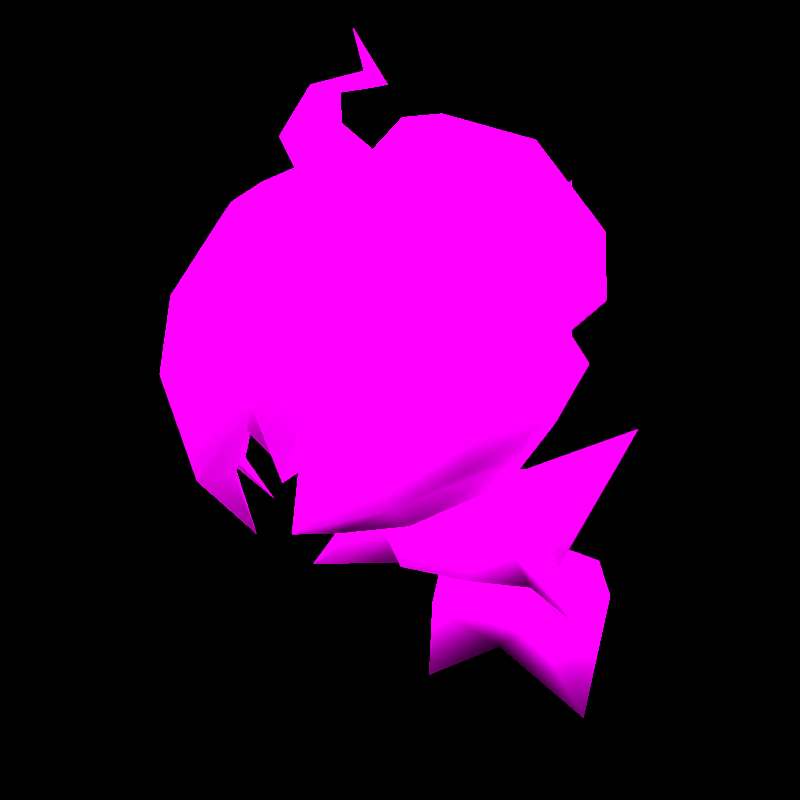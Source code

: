 # Source: rumble-zoroark_hisui.blend  (saved by Blender 3.6.11; exported with 4.5.12 LTS)
import bpy
from mathutils import Matrix  # noqa: F401  (used for matrix-valued properties, if any)

bpy.ops.wm.read_factory_settings(use_empty=True)
scene = bpy.context.scene
scene.name = 'Scene'

# ---- collections
col_don_t_render_me = bpy.data.collections.new("Don't Render Me"); scene.collection.children.link(col_don_t_render_me)

# ---- images (referenced by path relative to the original .blend; pixels are not part of the script)
import os
ASSET_DIR = os.environ.get("B2B_ASSET_DIR", "")  # directory of the original .blend (textures are referenced by path, not embedded)
HERE = os.path.dirname(os.path.abspath(__file__))  # packed textures are extracted next to this script under _unpacked/

def load_image(name, relpath, width, height, colorspace="sRGB"):
    """Load a texture the original file referenced (path relative to the .blend, or extracted next to this script)."""
    p = next((c for c in (os.path.join(HERE, relpath), os.path.join(ASSET_DIR, relpath)) if relpath and os.path.exists(c)), "")
    if p:
        img = bpy.data.images.load(p, check_existing=True)
        img.name = name
    else:  # same state as the original file: an image datablock whose file is absent (Cycles renders it pink)
        img = bpy.data.images.new(name, width, height)
        img.source = "FILE"
        img.filepath = "//" + (relpath or name)
    img.colorspace_settings.name = colorspace
    return img
img_pii_zoroark_hisui_body_c_png = load_image('pii_ZOROARK_HISUI_body_C.png', 'pii_ZOROARK_HISUI_body_C.png', 1024, 1024, 'sRGB')
img_pii_zoroark_hisui_eye_c_png = load_image('pii_ZOROARK_HISUI_eye_C.png', 'pii_ZOROARK_HISUI_eye_C.png', 1024, 1024, 'sRGB')

# ---- materials (node trees are filled in below, after node groups)
mat_pii_zoroark_hisui_body_png = bpy.data.materials.new('pii_ZOROARK_HISUI_body.png')
mat_pii_zoroark_hisui_body_png.use_transparent_shadow = False
mat_pii_zoroark_hisui_body_png.diffuse_color = (0.5, 0.5, 0.5, 1.0)
mat_pii_zoroark_hisui_body_png.roughness = 0.5528
mat_pii_zoroark_hisui_body_png.specular_intensity = 1.0
mat_pii_zoroark_hisui_eye_png = bpy.data.materials.new('pii_ZOROARK_HISUI_eye.png')
mat_pii_zoroark_hisui_eye_png.use_transparent_shadow = False
mat_pii_zoroark_hisui_eye_png.diffuse_color = (0.5, 0.5, 0.5, 1.0)
mat_pii_zoroark_hisui_eye_png.roughness = 0.5528
mat_pii_zoroark_hisui_eye_png.specular_intensity = 1.0
mat_material = bpy.data.materials.new('Material')
mat_material.alpha_threshold = 0.0
mat_material.use_transparent_shadow = False
mat_material.line_color = (0.0, 0.0, 0.0, 1.0)
mat_amb_col_nor_setup = bpy.data.materials.new('AMB-COL-NOR Setup')
mat_amb_col_nor_setup.use_transparent_shadow = False
mat_pla_template = bpy.data.materials.new('PLA_Template')
mat_pla_template.use_transparent_shadow = False
mat_pla_template.diffuse_color = (0.5, 0.5, 0.5, 1.0)
mat_pla_template.roughness = 0.5528
mat_pla_template.specular_intensity = 0.0

# ---- node groups
ng_pla_pok_mon_shader = bpy.data.node_groups.new('PLA Pokémon Shader', 'ShaderNodeTree')
_s = ng_pla_pok_mon_shader.interface.new_socket(name='Shader', in_out='OUTPUT', socket_type='NodeSocketShader')
_s = ng_pla_pok_mon_shader.interface.new_socket(name='Albedo', in_out='INPUT', socket_type='NodeSocketColor')
_s.default_value = (1.0, 0.6235, 0.0, 1.0)
_s = ng_pla_pok_mon_shader.interface.new_socket(name='_Lym Color', in_out='INPUT', socket_type='NodeSocketColor')
_s.default_value = (0.8, 0.8, 0.8, 1.0)
_s = ng_pla_pok_mon_shader.interface.new_socket(name='_Lym Alpha', in_out='INPUT', socket_type='NodeSocketFloat')
_s.subtype = 'FACTOR'
_s.default_value = 0.5
_s.min_value = 0.0
_s.max_value = 1.0
_s = ng_pla_pok_mon_shader.interface.new_socket(name='Layer Color Mask 1', in_out='INPUT', socket_type='NodeSocketColor')
_s.default_value = (0.002732, 0.002125, 0.002125, 1.0)
_s = ng_pla_pok_mon_shader.interface.new_socket(name='Layer Color Mask 2', in_out='INPUT', socket_type='NodeSocketColor')
_s.default_value = (0.03434, 0.008023, 0.003035, 1.0)
_s = ng_pla_pok_mon_shader.interface.new_socket(name='Layer Color Mask 3', in_out='INPUT', socket_type='NodeSocketColor')
_s.default_value = (0.02029, 0.02029, 0.02029, 1.0)
_s = ng_pla_pok_mon_shader.interface.new_socket(name='Layer Color Mask 4', in_out='INPUT', socket_type='NodeSocketColor')
_s.default_value = (0.02029, 0.02029, 0.02029, 1.0)
_s = ng_pla_pok_mon_shader.interface.new_socket(name='Gamma Adjust', in_out='INPUT', socket_type='NodeSocketFloat')
_s.default_value = 0.5
_s.min_value = 0.001
_s.max_value = 10.0
_s = ng_pla_pok_mon_shader.interface.new_socket(name='Roughness', in_out='INPUT', socket_type='NodeSocketFloat')
_s.subtype = 'FACTOR'
_s.default_value = 0.5
_s.min_value = 0.0
_s.max_value = 1.0
_s = ng_pla_pok_mon_shader.interface.new_socket(name='Color', in_out='INPUT', socket_type='NodeSocketColor')
_s.default_value = (0.8, 0.8, 0.8, 1.0)
_s = ng_pla_pok_mon_shader.interface.new_socket(name='_ao', in_out='INPUT', socket_type='NodeSocketColor')
_s.default_value = (1.0, 1.0, 1.0, 1.0)
_s = ng_pla_pok_mon_shader.interface.new_socket(name='_nrm', in_out='INPUT', socket_type='NodeSocketColor')
_s.default_value = (0.5, 0.5, 1.0, 1.0)
_s = ng_pla_pok_mon_shader.interface.new_socket(name='Normal Map Strength', in_out='INPUT', socket_type='NodeSocketFloat')
_s.default_value = 3.0
_s.min_value = 0.0
_s.max_value = 10.0
_N = ng_pla_pok_mon_shader.nodes; _L = ng_pla_pok_mon_shader.links
n0 = _N.new('ShaderNodeValToRGB'); n0.name = 'Rampa de color'; n0.location = (211, -360)
n0.hide = True
while len(n0.color_ramp.elements) > 1: n0.color_ramp.elements.remove(n0.color_ramp.elements[-1])
n0.color_ramp.elements[0].position = 0.2402; n0.color_ramp.elements[0].color = (1.0, 1.0, 1.0, 1.0)
_e = n0.color_ramp.elements.new(0.5459); _e.color = (0.0, 0.0, 0.0, 1.0)
n1 = _N.new('ShaderNodeMixShader'); n1.name = 'Mezclar sombreadores'; n1.location = (1032, -54)
n2 = _N.new('ShaderNodeValToRGB'); n2.name = 'Rampa de color.003'; n2.location = (-841, 144)
n2.hide = True
n2.color_ramp.interpolation = 'EASE'
while len(n2.color_ramp.elements) > 1: n2.color_ramp.elements.remove(n2.color_ramp.elements[-1])
n2.color_ramp.elements[0].position = 0.0; n2.color_ramp.elements[0].color = (0.0, 0.0, 0.0, 1.0)
_e = n2.color_ramp.elements.new(0.7077); _e.color = (1.0, 1.0, 1.0, 1.0)
n3 = _N.new('ShaderNodeValToRGB'); n3.name = 'Rampa de color.002'; n3.location = (-840, 65)
n3.hide = True
n3.color_ramp.interpolation = 'EASE'
while len(n3.color_ramp.elements) > 1: n3.color_ramp.elements.remove(n3.color_ramp.elements[-1])
n3.color_ramp.elements[0].position = 0.0; n3.color_ramp.elements[0].color = (0.0, 0.0, 0.0, 1.0)
_e = n3.color_ramp.elements.new(0.03494); _e.color = (1.0, 1.0, 1.0, 1.0)
n4 = _N.new('ShaderNodeValToRGB'); n4.name = 'Rampa de color.001'; n4.location = (-833, 203)
n4.hide = True
n4.color_ramp.interpolation = 'EASE'
while len(n4.color_ramp.elements) > 1: n4.color_ramp.elements.remove(n4.color_ramp.elements[-1])
n4.color_ramp.elements[0].position = 0.0; n4.color_ramp.elements[0].color = (0.0, 0.0, 0.0, 1.0)
_e = n4.color_ramp.elements.new(0.03494); _e.color = (1.0, 1.0, 1.0, 1.0)
n5 = _N.new('ShaderNodeMix'); n5.name = 'Mezclar.005'; n5.location = (-546, 79)
n5.label = 'Blue Channel'
n5.hide = True
n5.data_type = 'RGBA'
n6 = _N.new('NodeGroupOutput'); n6.name = 'Group Output'; n6.location = (1222, 0)
n7 = _N.new('ShaderNodeMix'); n7.name = 'Mezclar.006'; n7.location = (-529, 146)
n7.label = 'Green Channel'
n7.hide = True
n7.data_type = 'RGBA'
n8 = _N.new('ShaderNodeMix'); n8.name = 'Mezclar.004'; n8.location = (-550, 24)
n8.label = 'Alpha Channel'
n8.hide = True
n8.data_type = 'RGBA'
n9 = _N.new('NodeGroupInput'); n9.name = 'Group Input'; n9.location = (-1343, 21)
n10 = _N.new('ShaderNodeGamma'); n10.name = 'Gamma'; n10.location = (-376, 19)
n10.hide = True
n11 = _N.new('ShaderNodeHueSaturation'); n11.name = 'Tono Saturación Valor'; n11.location = (72, -153)
n11.inputs[0].default_value = 0.45
n11.inputs[1].default_value = 2.0
n11.inputs[2].default_value = 0.2
n12 = _N.new('ShaderNodeMix'); n12.name = 'Mezclar.001'; n12.location = (-175, -22)
n12.hide = True
n12.data_type = 'RGBA'
n12.blend_type = 'OVERLAY'
n12.inputs[0].default_value = 1.0
n13 = _N.new('ShaderNodeMix'); n13.name = 'Mezclar.003'; n13.location = (-530, 213)
n13.label = 'Red Channel'
n13.hide = True
n13.data_type = 'RGBA'
n14 = _N.new('ShaderNodeSeparateColor'); n14.name = 'Separar RVA.001'; n14.location = (-1073, 147)
n14.hide = True
n15 = _N.new('ShaderNodeNormalMap'); n15.name = 'Mapa de normales'; n15.location = (-411, -329)
n16 = _N.new('ShaderNodeBsdfDiffuse'); n16.name = 'BSDF Difuso'; n16.location = (-155, -459)
n16.hide = True
n17 = _N.new('ShaderNodeShaderToRGB'); n17.name = 'Sombreador a RVA'; n17.location = (87, -446)
n17.hide = True
n18 = _N.new('ShaderNodeMix'); n18.name = 'Mezclar'; n18.location = (471, -130)
n18.data_type = 'RGBA'
n19 = _N.new('ShaderNodeEmission'); n19.name = 'Emisión'; n19.location = (767, -139)
n20 = _N.new('ShaderNodeEeveeSpecular'); n20.name = 'Especularidad BSDF'; n20.location = (662, 230)
n20.width = 224
n20.inputs[4].default_value = 0.9142
_L.new(n9.outputs[0], n13.inputs[6])
_L.new(n9.outputs[1], n14.inputs[0])
_L.new(n9.outputs[2], n8.inputs[0])
_L.new(n9.outputs[8], n20.inputs[2])
_L.new(n9.outputs[9], n16.inputs[0])
_L.new(n9.outputs[10], n20.inputs[1])
_L.new(n1.outputs[0], n6.inputs[0])
_L.new(n9.outputs[11], n15.inputs[1])
_L.new(n17.outputs[0], n0.inputs[0])
_L.new(n16.outputs[0], n17.inputs[0])
_L.new(n18.outputs[2], n19.inputs[0])
_L.new(n0.outputs[0], n18.inputs[0])
_L.new(n11.outputs[0], n18.inputs[7])
_L.new(n12.outputs[2], n11.inputs[4])
_L.new(n12.outputs[2], n18.inputs[6])
_L.new(n20.outputs[0], n1.inputs[1])
_L.new(n19.outputs[0], n1.inputs[2])
_L.new(n15.outputs[0], n20.inputs[5])
_L.new(n14.outputs[0], n4.inputs[0])
_L.new(n14.outputs[2], n3.inputs[0])
_L.new(n13.outputs[2], n7.inputs[6])
_L.new(n7.outputs[2], n5.inputs[6])
_L.new(n5.outputs[2], n8.inputs[6])
_L.new(n3.outputs[0], n5.inputs[0])
_L.new(n4.outputs[0], n13.inputs[0])
_L.new(n14.outputs[1], n2.inputs[0])
_L.new(n2.outputs[0], n7.inputs[0])
_L.new(n8.outputs[2], n10.inputs[0])
_L.new(n10.outputs[0], n12.inputs[6])
_L.new(n9.outputs[3], n13.inputs[7])
_L.new(n9.outputs[4], n7.inputs[7])
_L.new(n9.outputs[5], n5.inputs[7])
_L.new(n9.outputs[6], n8.inputs[7])
_L.new(n9.outputs[10], n12.inputs[7])
_L.new(n9.outputs[12], n15.inputs[0])
_L.new(n9.outputs[7], n10.inputs[1])
_L.new(n18.outputs[2], n20.inputs[0])
n6.is_active_output = True

# ---- material node trees
mat_pii_zoroark_hisui_body_png.use_nodes = True; mat_pii_zoroark_hisui_body_png.node_tree.nodes.clear()
_N = mat_pii_zoroark_hisui_body_png.node_tree.nodes; _L = mat_pii_zoroark_hisui_body_png.node_tree.links
n0 = _N.new('ShaderNodeOutputMaterial'); n0.name = 'Material Output'; n0.location = (300, 300)
n1 = _N.new('ShaderNodeBsdfPrincipled'); n1.name = 'Principled BSDF'; n1.location = (10, 300)
n1.distribution = 'GGX'
n1.subsurface_method = 'BURLEY'
n1.inputs[2].default_value = 0.0
n1.inputs[3].default_value = 1.45
n1.inputs[13].default_value = 0.0
n1.inputs[27].default_value = (0.0, 0.0, 0.0, 1.0)
n1.inputs[28].default_value = 1.0
n2 = _N.new('ShaderNodeTexImage'); n2.name = 'Image Texture'; n2.location = (-300, 600)
n2.image = img_pii_zoroark_hisui_body_c_png
n2.interpolation = 'Closest'
n2.extension = 'MIRROR'
_L.new(n1.outputs[0], n0.inputs[0])
_L.new(n2.outputs[0], n1.inputs[0])
n0.is_active_output = True
mat_pii_zoroark_hisui_eye_png.use_nodes = True; mat_pii_zoroark_hisui_eye_png.node_tree.nodes.clear()
_N = mat_pii_zoroark_hisui_eye_png.node_tree.nodes; _L = mat_pii_zoroark_hisui_eye_png.node_tree.links
n0 = _N.new('ShaderNodeOutputMaterial'); n0.name = 'Material Output'; n0.location = (300, 300)
n1 = _N.new('ShaderNodeBsdfPrincipled'); n1.name = 'Principled BSDF'; n1.location = (10, 300)
n1.distribution = 'GGX'
n1.subsurface_method = 'BURLEY'
n1.inputs[2].default_value = 0.0
n1.inputs[3].default_value = 1.45
n1.inputs[13].default_value = 0.0
n1.inputs[27].default_value = (0.0, 0.0, 0.0, 1.0)
n1.inputs[28].default_value = 1.0
n2 = _N.new('ShaderNodeTexImage'); n2.name = 'Image Texture'; n2.location = (-300, 600)
n2.image = img_pii_zoroark_hisui_eye_c_png
n2.interpolation = 'Closest'
n2.extension = 'MIRROR'
_L.new(n1.outputs[0], n0.inputs[0])
_L.new(n2.outputs[0], n1.inputs[0])
n0.is_active_output = True
mat_material.use_nodes = True; mat_material.node_tree.nodes.clear()
_N = mat_material.node_tree.nodes; _L = mat_material.node_tree.links
n0 = _N.new('ShaderNodeOutputMaterial'); n0.name = 'Material Output'; n0.location = (300, 300)
n1 = _N.new('ShaderNodeBsdfPrincipled'); n1.name = 'Principled BSDF'; n1.location = (10, 300)
n1.distribution = 'GGX'
n1.subsurface_method = 'BURLEY'
n1.inputs[2].default_value = 0.4
n1.inputs[3].default_value = 1.45
n1.inputs[27].default_value = (0.0, 0.0, 0.0, 1.0)
n1.inputs[28].default_value = 1.0
_L.new(n1.outputs[0], n0.inputs[0])
n0.is_active_output = True
mat_amb_col_nor_setup.use_nodes = True; mat_amb_col_nor_setup.node_tree.nodes.clear()
_N = mat_amb_col_nor_setup.node_tree.nodes; _L = mat_amb_col_nor_setup.node_tree.links
n0 = _N.new('ShaderNodeAmbientOcclusion'); n0.name = 'Ambient Occlusion'; n0.location = (-314, 505)
n1 = _N.new('ShaderNodeBsdfPrincipled'); n1.name = 'Principled BSDF'; n1.location = (-134, 488)
n1.distribution = 'GGX'
n1.subsurface_method = 'BURLEY'
n1.inputs[3].default_value = 1.45
n1.inputs[27].default_value = (0.0, 0.0, 0.0, 1.0)
n1.inputs[28].default_value = 1.0
n2 = _N.new('ShaderNodeOutputMaterial'); n2.name = 'Material Output'; n2.location = (176, 493)
n3 = _N.new('ShaderNodeNormalMap'); n3.name = 'Normal Map'; n3.location = (-332, 1)
n3.space = 'OBJECT'
n4 = _N.new('ShaderNodeTexImage'); n4.name = 'Image Texture.002'; n4.location = (-642, 526)
n4.label = 'AMB - Ambient Lighting'
n4.interpolation = 'Closest'
n5 = _N.new('ShaderNodeTexImage'); n5.name = 'Image Texture'; n5.location = (-639, 257)
n5.label = 'COL - Color Texture'
n6 = _N.new('ShaderNodeTexImage'); n6.name = 'Image Texture.001'; n6.location = (-635, 3)
n6.label = 'NOR - Normal Map'
n6.interpolation = 'Closest'
_L.new(n1.outputs[0], n2.inputs[0])
_L.new(n5.outputs[0], n1.inputs[0])
_L.new(n6.outputs[0], n3.inputs[1])
_L.new(n3.outputs[0], n1.inputs[5])
_L.new(n5.outputs[1], n1.inputs[4])
_L.new(n4.outputs[0], n0.inputs[0])
_L.new(n0.outputs[0], n1.inputs[13])
_L.new(n0.outputs[1], n1.inputs[2])
n2.is_active_output = True
mat_pla_template.use_nodes = True; mat_pla_template.node_tree.nodes.clear()
_N = mat_pla_template.node_tree.nodes; _L = mat_pla_template.node_tree.links
n0 = _N.new('ShaderNodeOutputMaterial'); n0.name = 'Material Output'; n0.location = (-1586, 659)
n1 = _N.new('ShaderNodeTexImage'); n1.name = 'Imagen.006'; n1.location = (-2534, 902)
n1.label = 'Albedo'
n2 = _N.new('ShaderNodeTexImage'); n2.name = 'Image Texture'; n2.location = (-2845, 391)
n2.label = 'Roughness Map'
n3 = _N.new('ShaderNodeTexImage'); n3.name = 'Imagen.002'; n3.location = (-2510, -217)
n3.label = 'Normal Map'
n4 = _N.new('ShaderNodeTexImage'); n4.name = 'Imagen.001'; n4.location = (-2842, 41)
n4.label = 'Ambient Occlusion'
n4.width = 256
n5 = _N.new('ShaderNodeTexImage'); n5.name = 'Imagen.007'; n5.location = (-2516, 574)
n5.label = 'LayeredMask'
n5.width = 244
n5.interpolation = 'Smart'
n6 = _N.new('ShaderNodeGroup'); n6.name = 'Grupo'; n6.location = (-1979, 625)
n6.node_tree = ng_pla_pok_mon_shader
n6.inputs[3].default_value = (0.04187, 0.03299, 0.1194, 1.0)
n6.inputs[4].default_value = (0.0, 1.0, 0.1304, 1.0)
n6.inputs[5].default_value = (0.001946, 0.0, 0.338, 1.0)
n6.inputs[6].default_value = (0.3518, 0.01549, 0.5862, 1.0)
n6.inputs[7].default_value = 1.0
n6.inputs[12].default_value = 3.0
_L.new(n6.outputs[0], n0.inputs[0])
_L.new(n1.outputs[0], n6.inputs[0])
_L.new(n5.outputs[0], n6.inputs[1])
_L.new(n5.outputs[1], n6.inputs[2])
_L.new(n2.outputs[0], n6.inputs[8])
_L.new(n2.outputs[0], n6.inputs[9])
_L.new(n4.outputs[0], n6.inputs[10])
_L.new(n3.outputs[0], n6.inputs[11])
n0.is_active_output = True

# ---- world
world_world = bpy.data.worlds.new('World'); scene.world = world_world
world_world.use_nodes = True; world_world.node_tree.nodes.clear()
_N = world_world.node_tree.nodes; _L = world_world.node_tree.links
n0 = _N.new('ShaderNodeOutputWorld'); n0.name = 'World Output'; n0.location = (300, 300)
n1 = _N.new('ShaderNodeBackground'); n1.name = 'Background'; n1.location = (10, 300)
n1.inputs[0].default_value = (0.05088, 0.05088, 0.05088, 1.0)
n1.inputs[1].default_value = 0.0
_L.new(n1.outputs[0], n0.inputs[0])
n0.is_active_output = True
world_world.color = (0.05088, 0.05088, 0.05088)
world_world.use_sun_shadow = False
world_world.sun_shadow_jitter_overblur = 0.0

# ---- cameras
cam_camera = bpy.data.cameras.new('Camera')
cam_camera.clip_end = 2e+04

# ---- lights
light_sun = bpy.data.lights.new('Sun', 'SUN')
light_sun.specular_factor = 0.0
light_sun.transmission_factor = 0.0
light_sun.use_shadow = False
light_sun.angle = 3.142

# ---- meshes
me_mesh_001 = bpy.data.meshes.new('Mesh.001')
me_mesh_001.from_pydata([(0.102, 0.2323, -0.1849), (0.185, 0.2059, -0.07902), (0.1697, -1.383e-05, -0.01593), (0.08963, 0.3793, -0.03466), (0.2466, 0.5062, -0.05692), (0.176, 0.4017, 0.1238), (0.07201, 0.2721, 0.1809), (0.0, 0.4119, 0.1004), (0.1348, 0.3414, 0.1655), (0.2686, 0.2481, 0.1941), (0.1311, 0.2644, 0.004708), (0.1326, 0.2515, 0.09364), (0.05138, 0.3841, 0.306), (0.07664, 0.4243, 0.3886), (0.2337, 0.5559, 0.2021), (0.2093, 0.6169, 0.236), (0.0, 0.403, 0.5084), (0.2302, 0.6236, 0.07583), (0.1354, 0.5168, 0.02139), (0.0, 0.4653, 0.01321), (0.1122, 0.4298, 0.1245), (0.0, 0.4017, 0.1389), (0.1454, 0.4744, 0.1559), (0.1376, 0.7547, 0.103), (0.118, 0.7022, 0.2868), (0.1185, 0.6958, -0.01469), (0.2385, 0.6554, 0.1437), (0.2889, 0.8959, 0.2277), (0.102, 0.1746, 0.05712), (0.06557, 0.4288, 0.00756), (0.0, 0.3862, 0.4132), (0.0, 0.2323, -0.1849), (0.0, 0.2721, 0.1809), (-0.102, 0.2323, -0.1849), (0.0, 0.09456, -0.007741), (-0.1697, -1.383e-05, -0.01593), (-0.102, 0.1746, 0.05712), (0.0, 0.313, -0.02654), (0.0, 0.1746, 0.05712), (-0.185, 0.2059, -0.07902), (-0.08963, 0.3793, -0.03466), (0.0, 0.398, -0.06507), (-0.1311, 0.2644, 0.004708), (0.0, 0.2965, -0.09035), (-0.1326, 0.2515, 0.09364), (-0.06557, 0.4288, 0.00756), (-0.2466, 0.5062, -0.05692), (-0.176, 0.4017, 0.1238), (-0.07201, 0.2721, 0.1809), (0.0, 0.3244, 0.1704), (0.0, 0.2515, 0.09364), (-0.1348, 0.3414, 0.1655), (-0.2686, 0.2481, 0.1941), (-0.07664, 0.4243, 0.3886), (-0.05138, 0.3841, 0.306), (-0.1454, 0.4744, 0.1559), (-0.2337, 0.5559, 0.2021), (-0.2302, 0.6236, 0.07583), (-0.2385, 0.6554, 0.1437), (-0.2093, 0.6169, 0.236), (-0.08331, 0.4889, 0.4054), (0.0, 0.5302, 0.4026), (-0.118, 0.7022, 0.2868), (-0.1376, 0.7547, 0.103), (0.0, 0.7736, 0.09609), (-0.1185, 0.6958, -0.01469), (-0.1354, 0.5168, 0.02139), (0.0, 0.563, -0.05444), (-0.1122, 0.4298, 0.1245), (-0.2889, 0.8959, 0.2277), (0.0, 0.6958, -0.01469), (0.0, 0.4288, 0.00756), (0.0, 0.3841, 0.306), (0.0, 0.7022, 0.2868), (-0.2199, 0.9388, 0.2594), (-0.2069, 0.9408, 0.09172), (-0.26, 0.913, 0.1088), (-0.2998, 0.8847, 0.165), (-0.3146, 0.8634, 0.2459), (-0.2998, 0.8552, 0.3291), (-0.26, 0.8622, 0.3916), (-0.2069, 0.8823, 0.4173), (-0.1542, 0.9107, 0.4004), (-0.1149, 0.94, 0.3443), (-0.1003, 0.9618, 0.2635), (-0.1149, 0.9695, 0.1802), (-0.1542, 0.9615, 0.1175), (-0.1723, 0.8888, -0.03844), (-0.2639, 0.8409, -0.009485), (-0.3332, 0.7921, 0.08692), (-0.3824, 0.7412, 0.2265), (-0.3565, 0.727, 0.3701), (-0.2872, 0.7393, 0.4774), (-0.1723, 0.7883, 0.5212), (-0.08133, 0.8373, 0.4925), (-0.01302, 0.8882, 0.3965), (0.01244, 0.9259, 0.2571), (-0.01302, 0.939, 0.1133), (-0.08133, 0.9247, 0.005563), (-0.127, 0.8057, -0.1262), (-0.2476, 0.7419, -0.08919), (-0.3359, 0.6676, 0.09164), (-0.3915, 0.6179, 0.2043), (-0.3592, 0.6012, 0.3822), (-0.2709, 0.6187, 0.5177), (-0.127, 0.6798, 0.5746), (-0.006359, 0.7436, 0.5376), (0.08194, 0.8072, 0.4166), (0.07235, 0.8729, 0.2355), (0.08194, 0.8701, 0.06622), (-0.03311, 0.8672, -0.06113), (-0.05111, 0.6886, -0.1414), (-0.1556, 0.6333, -0.1094), (-0.232, 0.5675, 0.05524), (-0.2552, 0.5212, 0.341), (-0.1787, 0.5364, 0.4584), (-0.07427, 0.577, 0.5077), (0.03018, 0.6323, 0.4756), (0.1067, 0.6873, 0.3709), (0.1396, 0.7347, 0.2485), (0.1799, 0.8609, -0.01695), (0.04203, 0.7359, -0.1094), (-0.01253, 0.5841, -0.0278), (-0.07284, 0.5522, -0.009299), (-0.117, 0.5097, 0.111), (-0.1563, 0.4947, 0.1797), (-0.1401, 0.4864, 0.2686), (-0.096, 0.4951, 0.3364), (-0.03569, 0.5186, 0.3648), (0.02462, 0.5505, 0.3463), (0.06877, 0.5823, 0.2858), (0.1024, 0.6005, 0.2004), (0.08655, 0.5838, 0.1127), (0.0638, 0.6026, -0.002229), (-0.02157, 0.5203, 0.1842), (-0.04635, 0.467, 0.479), (-0.2026, 0.3492, 0.3868), (-0.1648, 0.4663, 0.5399), (-0.2251, 0.4727, 0.4873), (-0.1907, 0.4753, 0.4411), (-0.1384, 0.4697, 0.4867), (-0.2533, 0.3876, 0.2974), (-0.2738, 0.495, 0.4219), (-0.3279, 0.4933, 0.3554), (-0.2784, 0.4632, 0.3379), (-0.2315, 0.4647, 0.3955), (0.07091, 0.9874, -0.01965), (0.09372, 0.9598, 0.1232), (0.1952, 0.8338, 0.1203), (0.2034, 0.714, 0.1046), (0.1949, 0.713, 0.0151), (0.168, 0.7161, -0.08989), (0.1342, 0.835, -0.1436), (0.01596, 0.952, -0.1102), (-0.138, 0.954, 0.04619), (-0.1432, 0.9567, 0.1457), (-0.1317, 1.034, 0.08821), (-0.1368, 1.052, -0.03221), (-0.1554, 1.007, -0.1094), (-0.1695, 0.9304, -0.05774), (-0.2592, 0.9459, 0.02023), (-0.2945, 0.9213, 0.05649), (-0.3011, 0.9598, 0.02676), (-0.2987, 0.9692, -0.03593), (-0.2871, 0.9448, -0.07501), (-0.2805, 0.9064, -0.04529), (-0.4009, 0.7639, -0.0448), (-0.1842, 1.075, 0.2585), (-0.1513, 1.055, 0.2549), (-0.1567, 1.065, 0.2138), (-0.01905, 1.07, 0.3145), (0.004931, 1.044, 0.3097), (0.001366, 1.051, 0.2813), (0.007198, 1.122, 0.3665), (-0.2705, 1.001, 0.2478), (-0.1843, 1.021, 0.1836), (-0.1723, 1.012, 0.2499), (-0.2453, 0.3524, -0.09327), (-0.357, 0.448, 0.1194), (-0.3409, 0.4642, 0.03182), (-0.3005, 0.4595, 0.0431), (-0.243, 0.4525, 0.07495), (-0.2511, 0.4445, 0.1187), (-0.243, 0.4368, 0.1625), (-0.3005, 0.4322, 0.1948), (-0.3409, 0.4327, 0.207), (0.165, 0.478, 0.3151), (0.1396, 0.6779, 0.2698), (0.08331, 0.4889, 0.4054), (0.1002, 0.6, 0.3709), (0.1717, 0.5779, 0.2925), (-0.165, 0.478, 0.3151), (-0.1396, 0.6779, 0.2698), (-0.1717, 0.5779, 0.2925), (-0.1002, 0.6, 0.3709)], [], [(0, 34, 31), (2, 34, 0), (28, 37, 38), (37, 28, 1), (28, 2, 1), (28, 34, 2), (1, 0, 37), (1, 2, 0), (10, 43, 41, 3), (11, 50, 43, 10), (29, 4, 3), (10, 3, 4), (5, 4, 29), (6, 8, 49, 32), (32, 50, 11, 6), (8, 5, 7, 49), (11, 8, 6), (9, 5, 8), (10, 5, 9), (10, 9, 11), (9, 8, 11), (10, 4, 5), (13, 30, 12), (12, 22, 13), (186, 13, 22), (186, 22, 14), (17, 14, 22), (14, 17, 26), (15, 14, 26), (15, 26, 187), (13, 186, 188), (13, 188, 16), (13, 16, 30), (190, 15, 187), (190, 14, 15), (190, 186, 14), (16, 188, 61), (24, 189, 187), (24, 187, 26), (24, 23, 64), (23, 26, 17), (23, 17, 25), (25, 64, 23), (17, 18, 25), (25, 18, 67), (67, 18, 19), (20, 19, 18), (20, 21, 19), (18, 22, 20), (18, 17, 22), (22, 12, 20), (12, 21, 20), (23, 24, 27), (25, 70, 64), (189, 24, 61), (24, 26, 27), (27, 26, 23), (188, 189, 61), (37, 0, 31), (34, 28, 38), (71, 29, 3, 41), (7, 5, 29, 71), (72, 12, 30), (21, 12, 72), (73, 24, 64), (61, 24, 73), (70, 25, 67), (33, 31, 34), (35, 33, 34), (36, 38, 37), (37, 39, 36), (36, 39, 35), (36, 35, 34), (39, 37, 33), (39, 33, 35), (41, 43, 42, 40), (44, 42, 43, 50), (45, 40, 46), (42, 46, 40), (47, 45, 46), (48, 32, 49, 51), (44, 50, 32, 48), (7, 47, 51, 49), (44, 48, 51), (52, 51, 47), (42, 52, 47), (42, 44, 52), (52, 44, 51), (42, 47, 46), (53, 54, 30), (54, 53, 55), (191, 55, 53), (191, 56, 55), (57, 55, 56), (56, 58, 57), (59, 58, 56), (59, 192, 58), (53, 60, 191), (53, 16, 60), (53, 30, 16), (193, 192, 59), (193, 59, 56), (193, 56, 191), (16, 61, 60), (62, 192, 194), (62, 58, 192), (62, 64, 63), (63, 57, 58), (63, 65, 57), (65, 63, 64), (57, 65, 66), (65, 67, 66), (67, 19, 66), (68, 66, 19), (68, 19, 21), (66, 68, 55), (66, 55, 57), (55, 68, 54), (54, 68, 21), (63, 69, 62), (65, 64, 70), (194, 61, 62), (62, 69, 58), (69, 63, 58), (60, 61, 194), (37, 31, 33), (34, 38, 36), (40, 45, 71, 41), (7, 71, 45, 47), (72, 30, 54), (21, 72, 54), (73, 64, 62), (61, 73, 62), (70, 67, 65), (74, 75, 76), (74, 76, 77), (74, 77, 78), (74, 78, 79), (74, 79, 80), (74, 80, 81), (74, 81, 82), (74, 82, 83), (74, 83, 84), (74, 85, 86), (74, 86, 75), (75, 87, 88, 76), (76, 88, 89, 77), (77, 89, 90, 78), (78, 90, 91, 79), (79, 91, 92, 80), (80, 92, 93, 81), (81, 93, 94, 82), (82, 94, 95, 83), (83, 95, 96, 84), (84, 96, 97, 85), (85, 97, 98, 86), (86, 98, 87, 75), (87, 99, 100, 88), (88, 100, 101, 89), (89, 101, 102, 90), (90, 102, 103, 91), (91, 103, 104, 92), (92, 104, 105, 93), (93, 105, 106, 94), (94, 106, 107, 95), (95, 107, 108, 96), (96, 108, 109, 97), (97, 109, 110, 98), (98, 110, 99, 87), (99, 111, 112, 100), (100, 112, 113, 101), (105, 116, 117, 106), (106, 117, 118, 107), (107, 118, 119, 108), (147, 148, 120, 146), (146, 120, 152, 153), (110, 121, 111, 99), (111, 122, 123, 112), (112, 123, 124, 113), (114, 126, 127, 115), (115, 127, 128, 116), (117, 129, 130, 118), (118, 130, 131, 119), (148, 149, 150, 120), (120, 150, 151, 152), (121, 133, 122, 111), (134, 123, 122), (134, 124, 123), (134, 125, 124), (134, 126, 125), (134, 127, 126), (134, 128, 127), (134, 129, 128), (134, 130, 129), (134, 131, 130), (134, 132, 131), (134, 133, 132), (134, 122, 133), (117, 116, 135), (116, 128, 135), (128, 129, 135), (129, 117, 135), (104, 138, 137, 105), (115, 139, 138, 104), (116, 140, 139, 115), (116, 105, 137, 140), (138, 136, 137), (139, 136, 138), (140, 136, 139), (137, 136, 140), (103, 143, 142, 104), (114, 144, 143, 103), (115, 145, 144, 114), (115, 104, 142, 145), (143, 141, 142), (144, 141, 143), (145, 141, 144), (142, 141, 145), (108, 119, 148, 147), (119, 131, 149, 148), (131, 132, 150, 149), (132, 133, 151, 150), (133, 121, 152, 151), (121, 110, 153, 152), (109, 108, 155, 154), (108, 147, 156, 155), (147, 146, 157, 156), (146, 153, 158, 157), (153, 110, 159, 158), (110, 109, 154, 159), (154, 155, 161, 160), (155, 156, 162, 161), (156, 157, 163, 162), (157, 158, 164, 163), (158, 159, 165, 164), (159, 154, 160, 165), (160, 161, 166), (161, 162, 166), (162, 163, 166), (163, 164, 166), (164, 165, 166), (165, 160, 166), (84, 176, 174, 74), (84, 85, 175, 176), (85, 74, 174, 175), (167, 168, 171, 170), (168, 169, 172, 171), (169, 167, 170, 172), (170, 171, 173), (171, 172, 173), (172, 170, 173), (176, 168, 167, 174), (169, 168, 176, 175), (167, 169, 175, 174), (101, 179, 178, 102), (113, 180, 179, 101), (124, 181, 180, 113), (125, 182, 181, 124), (126, 183, 182, 125), (114, 184, 183, 126), (103, 185, 184, 114), (103, 102, 178, 185), (179, 177, 178), (180, 177, 179), (181, 177, 180), (182, 177, 181), (183, 177, 182), (184, 177, 183), (185, 177, 184), (178, 177, 185), (190, 189, 188), (186, 190, 188), (190, 187, 189), (193, 60, 194), (191, 60, 193), (193, 194, 192)])
me_mesh_001.polygons.foreach_set('use_smooth', [True] * 276)
me_mesh_001.polygons.foreach_set('material_index', [0, 0, 0, 0, 0, 0, 0, 0, 0, 0, 0, 0, 0, 0, 0, 0, 0, 0, 0, 0, 0, 0, 0, 0, 0, 0, 0, 0, 0, 0, 0, 0, 0, 0, 0, 0, 0, 0, 0, 0, 0, 0, 0, 0, 0, 0, 0, 0, 0, 0, 0, 0, 0, 0, 0, 0, 0, 0, 0, 0, 0, 0, 0, 0, 0, 0, 0, 0, 0, 0, 0, 0, 0, 0, 0, 0, 0, 0, 0, 0, 0, 0, 0, 0, 0, 0, 0, 0, 0, 0, 0, 0, 0, 0, 0, 0, 0, 0, 0, 0, 0, 0, 0, 0, 0, 0, 0, 0, 0, 0, 0, 0, 0, 0, 0, 0, 0, 0, 0, 0, 0, 0, 0, 0, 0, 0, 0, 0, 0, 0, 0, 0, 0, 0, 0, 0, 0, 0, 0, 0, 0, 0, 0, 0, 0, 0, 0, 0, 0, 0, 0, 0, 0, 0, 0, 0, 0, 0, 0, 0, 0, 0, 0, 0, 0, 0, 0, 0, 0, 0, 0, 0, 0, 0, 0, 0, 0, 0, 0, 0, 0, 0, 0, 0, 0, 0, 0, 0, 0, 0, 0, 0, 0, 0, 0, 0, 0, 0, 0, 0, 0, 0, 0, 0, 0, 0, 0, 0, 0, 0, 0, 0, 0, 0, 0, 0, 0, 0, 0, 0, 0, 0, 0, 0, 0, 0, 0, 0, 0, 0, 0, 0, 0, 0, 0, 0, 0, 0, 0, 0, 0, 0, 0, 0, 0, 0, 0, 0, 0, 0, 0, 0, 0, 0, 0, 0, 0, 0, 0, 0, 0, 0, 0, 0, 0, 0, 0, 0, 0, 0, 1, 1, 1, 1, 1, 1])
_k = set([(101, 113), (101, 179), (103, 114), (103, 143), (104, 115), (104, 138), (108, 109), (108, 155), (109, 110), (110, 159), (113, 124), (114, 115), (114, 144), (115, 116), (115, 139), (115, 145), (116, 128), (116, 135), (116, 140), (124, 181), (128, 135), (136, 138), (136, 139), (136, 140), (141, 143), (141, 144), (141, 145), (155, 161), (159, 165), (160, 161), (160, 165), (161, 166), (165, 166), (177, 179), (177, 181), (177, 183), (181, 182), (182, 183)])
me_mesh_001.attributes.new('sharp_edge', 'BOOLEAN', 'EDGE').data.foreach_set('value', [ (min(e.vertices), max(e.vertices)) in _k for e in me_mesh_001.edges])
_uv = me_mesh_001.uv_layers.new(name='UV0')
_uv.uv.foreach_set('vector', [0.1275, 0.1529, 0.003764, 0.1198, 0.003763, 0.1529, 0.1768, 0.001626, 0.003764, 0.1198, 0.1275, 0.1529, 0.1275, 0.1529, 0.003763, 0.4104, 0.003763, 0.1529, 0.1778, 0.4104, 0.1275, 0.1529, 0.2312, 0.1529, 0.1275, 0.1529, 0.1768, 0.001626, 0.2312, 0.1529, 0.1275, 0.1529, 0.003764, 0.1198, 0.1768, 0.001626, 0.2312, 0.1529, 0.1275, 0.1529, 0.1778, 0.4104, 0.2312, 0.1529, 0.1768, 0.001626, 0.1275, 0.1529, 0.8972, 0.06194, 0.9294, 0.03945, 0.9105, 0.02356, 0.8885, 0.03894, 0.9088, 0.0722, 0.9413, 0.04945, 0.9294, 0.03945, 0.8972, 0.06194, 0.8765, 0.01977, 0.7527, 0.04581, 0.8885, 0.03894, 0.8972, 0.06194, 0.8885, 0.03894, 0.7527, 0.04581, 0.8592, 0.04703, 0.7527, 0.04581, 0.8765, 0.01977, 0.9168, 0.05607, 0.879, 0.04809, 0.9159, 0.02816, 0.9345, 0.04372, 0.9345, 0.04372, 0.9413, 0.04945, 0.9088, 0.0722, 0.9168, 0.05607, 0.879, 0.04809, 0.8592, 0.04703, 0.8964, 0.01171, 0.9159, 0.02816, 0.9088, 0.0722, 0.879, 0.04809, 0.9168, 0.05607, 0.9623, 0.4421, 0.8466, 0.6128, 0.7951, 0.5588, 0.7904, 0.4624, 0.8466, 0.6128, 0.9623, 0.4421, 0.7904, 0.4624, 0.9623, 0.4421, 0.7923, 0.3959, 0.9623, 0.4421, 0.7951, 0.5588, 0.7923, 0.3959, 0.8972, 0.06194, 0.7527, 0.04581, 0.8592, 0.04703, 0.2259, 0.599, 0.1522, 0.5344, 0.2999, 0.5043, 0.2999, 0.5043, 0.4917, 0.6165, 0.2259, 0.599, 0.3006, 0.6606, 0.2259, 0.599, 0.4917, 0.6165, 0.3006, 0.6606, 0.4917, 0.6165, 0.43, 0.76, 0.5924, 0.8391, 0.43, 0.76, 0.4917, 0.6165, 0.43, 0.76, 0.5924, 0.8391, 0.5079, 0.8982, 0.3932, 0.8425, 0.43, 0.76, 0.5079, 0.8982, 0.3932, 0.8425, 0.5079, 0.8982, 0.3564, 0.9251, 0.2259, 0.599, 0.3006, 0.6606, 0.1865, 0.7251, 0.2259, 0.599, 0.1865, 0.7251, 0.03676, 0.5848, 0.2259, 0.599, 0.03676, 0.5848, 0.1522, 0.5344, 0.3285, 0.7929, 0.3932, 0.8425, 0.3564, 0.9251, 0.3285, 0.7929, 0.43, 0.76, 0.3932, 0.8425, 0.3285, 0.7929, 0.3006, 0.6606, 0.43, 0.76, 0.03676, 0.5848, 0.1865, 0.7251, 0.1758, 0.7562, 0.05702, 0.457, 0.0375, 0.4431, 0.05352, 0.4484, 0.05702, 0.457, 0.05352, 0.4484, 0.06839, 0.4422, 0.05702, 0.457, 0.07473, 0.4524, 0.07989, 0.4571, 0.07473, 0.4524, 0.06839, 0.4422, 0.07567, 0.4342, 0.07473, 0.4524, 0.07567, 0.4342, 0.08977, 0.4409, 0.08977, 0.4409, 0.07989, 0.4571, 0.07473, 0.4524, 0.07567, 0.4342, 0.07837, 0.4155, 0.08977, 0.4409, 0.08977, 0.4409, 0.07837, 0.4155, 0.08964, 0.419, 0.08964, 0.419, 0.07837, 0.4155, 0.07741, 0.4074, 0.06236, 0.4061, 0.07741, 0.4074, 0.07837, 0.4155, 0.06236, 0.4061, 0.06132, 0.4019, 0.07741, 0.4074, 0.07837, 0.4155, 0.06027, 0.4138, 0.06236, 0.4061, 0.07837, 0.4155, 0.07567, 0.4342, 0.06027, 0.4138, 0.06027, 0.4138, 0.03809, 0.4067, 0.06236, 0.4061, 0.03809, 0.4067, 0.06132, 0.4019, 0.06236, 0.4061, 0.8488, 0.6598, 0.8653, 0.7043, 0.8503, 0.9389, 0.08977, 0.4409, 0.08977, 0.4409, 0.07989, 0.4571, 0.0375, 0.4431, 0.05702, 0.457, 0.03118, 0.4353, 0.6427, 0.6503, 0.8534, 0.6496, 0.7504, 0.9654, 0.8503, 0.9389, 0.8363, 0.7021, 0.8488, 0.6598, 0.3998, 0.7628, 0.4698, 0.9087, 0.03413, 0.8409, 0.003763, 0.4104, 0.1275, 0.1529, 0.003763, 0.1529, 0.003764, 0.1198, 0.1275, 0.1529, 0.003763, 0.1529, 0.8926, 0.008524, 0.8765, 0.01977, 0.8885, 0.03894, 0.9105, 0.02356, 0.8964, 0.01171, 0.8592, 0.04703, 0.8765, 0.01977, 0.8926, 0.008524, 0.2999, 0.5043, 0.2999, 0.5043, 0.1522, 0.5344, 0.06132, 0.4019, 0.03809, 0.4067, 0.03809, 0.4067, 0.05702, 0.457, 0.05702, 0.457, 0.07989, 0.4571, 0.03118, 0.4353, 0.05702, 0.457, 0.05702, 0.457, 0.08977, 0.4409, 0.08977, 0.4409, 0.08964, 0.419, 0.1275, 0.1529, 0.003763, 0.1529, 0.003764, 0.1198, 0.1768, 0.001626, 0.1275, 0.1529, 0.003764, 0.1198, 0.1275, 0.1529, 0.003763, 0.1529, 0.003763, 0.4104, 0.1778, 0.4104, 0.2312, 0.1529, 0.1275, 0.1529, 0.1275, 0.1529, 0.2312, 0.1529, 0.1768, 0.001626, 0.1275, 0.1529, 0.1768, 0.001626, 0.003764, 0.1198, 0.2312, 0.1529, 0.1778, 0.4104, 0.1275, 0.1529, 0.2312, 0.1529, 0.1275, 0.1529, 0.1768, 0.001626, 0.9105, 0.02356, 0.9294, 0.03945, 0.8972, 0.06194, 0.8885, 0.03894, 0.9088, 0.0722, 0.8972, 0.06194, 0.9294, 0.03945, 0.9413, 0.04945, 0.8765, 0.01977, 0.8885, 0.03894, 0.7527, 0.04581, 0.8972, 0.06194, 0.7527, 0.04581, 0.8885, 0.03894, 0.8592, 0.04703, 0.8765, 0.01977, 0.7527, 0.04581, 0.9168, 0.05607, 0.9345, 0.04372, 0.9159, 0.02816, 0.879, 0.04809, 0.9088, 0.0722, 0.9413, 0.04945, 0.9345, 0.04372, 0.9168, 0.05607, 0.8964, 0.01171, 0.8592, 0.04703, 0.879, 0.04809, 0.9159, 0.02816, 0.9088, 0.0722, 0.9168, 0.05607, 0.879, 0.04809, 0.9623, 0.4421, 0.7951, 0.5588, 0.8466, 0.6128, 0.7904, 0.4624, 0.9623, 0.4421, 0.8466, 0.6128, 0.7904, 0.4624, 0.7923, 0.3959, 0.9623, 0.4421, 0.9623, 0.4421, 0.7923, 0.3959, 0.7951, 0.5588, 0.8972, 0.06194, 0.8592, 0.04703, 0.7527, 0.04581, 0.2259, 0.599, 0.2999, 0.5043, 0.1522, 0.5344, 0.2999, 0.5043, 0.2259, 0.599, 0.4917, 0.6165, 0.3006, 0.6606, 0.4917, 0.6165, 0.2259, 0.599, 0.3006, 0.6606, 0.43, 0.76, 0.4917, 0.6165, 0.5924, 0.8391, 0.4917, 0.6165, 0.43, 0.76, 0.43, 0.76, 0.5079, 0.8982, 0.5924, 0.8391, 0.3932, 0.8425, 0.5079, 0.8982, 0.43, 0.76, 0.3932, 0.8425, 0.3564, 0.9251, 0.5079, 0.8982, 0.2259, 0.599, 0.1865, 0.7251, 0.3006, 0.6606, 0.2259, 0.599, 0.03676, 0.5848, 0.1865, 0.7251, 0.2259, 0.599, 0.1522, 0.5344, 0.03676, 0.5848, 0.3285, 0.7929, 0.3564, 0.9251, 0.3932, 0.8425, 0.3285, 0.7929, 0.3932, 0.8425, 0.43, 0.76, 0.3285, 0.7929, 0.43, 0.76, 0.3006, 0.6606, 0.03676, 0.5848, 0.1758, 0.7562, 0.1865, 0.7251, 0.05702, 0.457, 0.05352, 0.4484, 0.0375, 0.4431, 0.05702, 0.457, 0.06839, 0.4422, 0.05352, 0.4484, 0.05702, 0.457, 0.07989, 0.4571, 0.07473, 0.4524, 0.07473, 0.4524, 0.07567, 0.4342, 0.06839, 0.4422, 0.07473, 0.4524, 0.08977, 0.4409, 0.07567, 0.4342, 0.08977, 0.4409, 0.07473, 0.4524, 0.07989, 0.4571, 0.07567, 0.4342, 0.08977, 0.4409, 0.07837, 0.4155, 0.08977, 0.4409, 0.08964, 0.419, 0.07837, 0.4155, 0.08964, 0.419, 0.07741, 0.4074, 0.07837, 0.4155, 0.06236, 0.4061, 0.07837, 0.4155, 0.07741, 0.4074, 0.06236, 0.4061, 0.07741, 0.4074, 0.06132, 0.4019, 0.07837, 0.4155, 0.06236, 0.4061, 0.06027, 0.4138, 0.07837, 0.4155, 0.06027, 0.4138, 0.07567, 0.4342, 0.06027, 0.4138, 0.06236, 0.4061, 0.03809, 0.4067, 0.03809, 0.4067, 0.06236, 0.4061, 0.06132, 0.4019, 0.07473, 0.4524, 0.07825, 0.4777, 0.05702, 0.457, 0.08977, 0.4409, 0.07989, 0.4571, 0.08977, 0.4409, 0.0375, 0.4431, 0.03118, 0.4353, 0.05702, 0.457, 0.6427, 0.6503, 0.7504, 0.9654, 0.8534, 0.6496, 0.07825, 0.4777, 0.07473, 0.4524, 0.06839, 0.4422, 0.3998, 0.7628, 0.03413, 0.8409, 0.4698, 0.9087, 0.003763, 0.4104, 0.003763, 0.1529, 0.1275, 0.1529, 0.003764, 0.1198, 0.003763, 0.1529, 0.1275, 0.1529, 0.8885, 0.03894, 0.8765, 0.01977, 0.8926, 0.008524, 0.9105, 0.02356, 0.8964, 0.01171, 0.8926, 0.008524, 0.8765, 0.01977, 0.8592, 0.04703, 0.2999, 0.5043, 0.1522, 0.5344, 0.2999, 0.5043, 0.06132, 0.4019, 0.03809, 0.4067, 0.03809, 0.4067, 0.05702, 0.457, 0.07989, 0.4571, 0.05702, 0.457, 0.03118, 0.4353, 0.05702, 0.457, 0.05702, 0.457, 0.08977, 0.4409, 0.08964, 0.419, 0.08977, 0.4409, 0.6608, 0.1915, 0.6608, 0.1972, 0.6613, 0.1972, 0.6613, 0.1915, 0.6613, 0.1972, 0.6618, 0.1972, 0.6618, 0.1915, 0.6618, 0.1972, 0.6623, 0.1972, 0.6623, 0.1915, 0.6623, 0.1972, 0.6628, 0.1972, 0.6628, 0.1915, 0.6628, 0.1972, 0.6633, 0.1972, 0.6633, 0.1915, 0.6633, 0.1972, 0.6638, 0.1972, 0.6638, 0.1915, 0.6638, 0.1972, 0.6643, 0.1972, 0.6643, 0.1915, 0.6643, 0.1972, 0.6647, 0.1972, 0.6647, 0.1915, 0.6647, 0.1972, 0.6652, 0.1972, 0.6657, 0.1915, 0.6657, 0.1972, 0.6662, 0.1972, 0.6662, 0.1915, 0.6662, 0.1972, 0.6667, 0.1972, 0.6608, 0.1972, 0.6608, 0.2028, 0.6613, 0.2028, 0.6613, 0.1972, 0.6613, 0.1972, 0.6613, 0.2028, 0.6618, 0.2028, 0.6618, 0.1972, 0.6618, 0.1972, 0.6618, 0.2028, 0.6623, 0.2028, 0.6623, 0.1972, 0.6623, 0.1972, 0.6623, 0.2028, 0.6628, 0.2028, 0.6628, 0.1972, 0.6628, 0.1972, 0.6628, 0.2028, 0.6633, 0.2028, 0.6633, 0.1972, 0.6633, 0.1972, 0.6633, 0.2028, 0.6638, 0.2028, 0.6638, 0.1972, 0.6638, 0.1972, 0.6638, 0.2028, 0.6643, 0.2028, 0.6643, 0.1972, 0.6643, 0.1972, 0.6643, 0.2028, 0.6647, 0.2028, 0.6647, 0.1972, 0.6647, 0.1972, 0.6647, 0.2028, 0.6652, 0.2028, 0.6652, 0.1972, 0.6652, 0.1972, 0.6652, 0.2028, 0.6657, 0.2028, 0.6657, 0.1972, 0.6657, 0.1972, 0.6657, 0.2028, 0.6662, 0.2028, 0.6662, 0.1972, 0.6662, 0.1972, 0.6662, 0.2028, 0.6667, 0.2028, 0.6667, 0.1972, 0.6608, 0.2028, 0.6608, 0.2084, 0.6613, 0.2084, 0.6613, 0.2028, 0.6613, 0.2028, 0.6613, 0.2084, 0.6618, 0.2084, 0.6618, 0.2028, 0.6618, 0.2028, 0.6618, 0.2084, 0.6623, 0.2084, 0.6623, 0.2028, 0.6623, 0.2028, 0.6623, 0.2084, 0.6628, 0.2084, 0.6628, 0.2028, 0.6628, 0.2028, 0.6628, 0.2084, 0.6633, 0.2084, 0.6633, 0.2028, 0.6633, 0.2028, 0.6633, 0.2084, 0.6638, 0.2084, 0.6638, 0.2028, 0.6638, 0.2028, 0.6638, 0.2084, 0.6643, 0.2084, 0.6643, 0.2028, 0.6643, 0.2028, 0.6643, 0.2084, 0.6647, 0.2084, 0.6647, 0.2028, 0.6647, 0.2028, 0.6647, 0.2084, 0.6652, 0.2084, 0.6652, 0.2028, 0.6652, 0.2028, 0.6652, 0.2084, 0.6657, 0.2084, 0.6657, 0.2028, 0.6657, 0.2028, 0.6657, 0.2084, 0.6662, 0.2084, 0.6662, 0.2028, 0.6662, 0.2028, 0.6662, 0.2084, 0.6667, 0.2084, 0.6667, 0.2028, 0.6608, 0.2084, 0.6608, 0.2141, 0.6613, 0.2141, 0.6613, 0.2084, 0.6613, 0.2084, 0.6613, 0.2141, 0.6618, 0.2141, 0.6618, 0.2084, 0.6638, 0.2084, 0.6638, 0.2141, 0.6643, 0.2141, 0.6643, 0.2084, 0.6643, 0.2084, 0.6643, 0.2141, 0.6647, 0.2141, 0.6647, 0.2084, 0.6647, 0.2084, 0.6647, 0.2141, 0.6652, 0.2141, 0.6652, 0.2084, 0.6652, 0.2084, 0.6652, 0.2141, 0.6657, 0.2141, 0.6657, 0.2084, 0.6657, 0.2084, 0.6657, 0.2141, 0.6662, 0.2141, 0.6662, 0.2084, 0.6662, 0.2084, 0.6662, 0.2141, 0.6667, 0.2141, 0.6667, 0.2084, 0.6608, 0.2141, 0.6608, 0.2197, 0.6613, 0.2197, 0.6613, 0.2141, 0.6613, 0.2141, 0.6613, 0.2197, 0.6618, 0.2197, 0.6618, 0.2141, 0.6628, 0.2141, 0.6628, 0.2197, 0.6633, 0.2197, 0.6633, 0.2141, 0.6633, 0.2141, 0.6633, 0.2197, 0.6638, 0.2197, 0.6638, 0.2141, 0.6643, 0.2141, 0.6643, 0.2197, 0.6647, 0.2197, 0.6647, 0.2141, 0.6647, 0.2141, 0.6647, 0.2197, 0.6652, 0.2197, 0.6652, 0.2141, 0.6652, 0.2141, 0.6652, 0.2197, 0.6657, 0.2197, 0.6657, 0.2141, 0.6657, 0.2141, 0.6657, 0.2197, 0.6662, 0.2197, 0.6662, 0.2141, 0.6662, 0.2141, 0.6662, 0.2197, 0.6667, 0.2197, 0.6667, 0.2141, 0.6608, 0.2253, 0.6613, 0.2197, 0.6608, 0.2197, 0.6613, 0.2253, 0.6618, 0.2197, 0.6613, 0.2197, 0.6618, 0.2253, 0.6623, 0.2197, 0.6618, 0.2197, 0.6623, 0.2253, 0.6628, 0.2197, 0.6623, 0.2197, 0.6628, 0.2253, 0.6633, 0.2197, 0.6628, 0.2197, 0.6633, 0.2253, 0.6638, 0.2197, 0.6633, 0.2197, 0.6638, 0.2253, 0.6643, 0.2197, 0.6638, 0.2197, 0.6643, 0.2253, 0.6647, 0.2197, 0.6643, 0.2197, 0.6647, 0.2253, 0.6652, 0.2197, 0.6647, 0.2197, 0.6652, 0.2253, 0.6657, 0.2197, 0.6652, 0.2197, 0.6657, 0.2253, 0.6662, 0.2197, 0.6657, 0.2197, 0.6662, 0.2253, 0.6667, 0.2197, 0.6662, 0.2197, 0.8065, 0.06079, 0.7978, 0.05586, 0.8976, 0.02359, 0.7978, 0.05586, 0.8398, 0.01897, 0.8976, 0.02359, 0.8398, 0.01897, 0.8077, 0.01167, 0.8976, 0.02359, 0.8077, 0.01167, 0.8065, 0.06079, 0.8976, 0.02359, 0.8013, 0.1063, 0.8981, 0.09102, 0.9024, 0.1174, 0.7608, 0.1348, 0.8559, 0.07656, 0.8964, 0.06789, 0.8981, 0.09102, 0.8013, 0.1063, 0.829, 0.1012, 0.9001, 0.09075, 0.8964, 0.06789, 0.8559, 0.07656, 0.829, 0.1012, 0.7608, 0.1348, 0.9024, 0.1174, 0.9001, 0.09075, 0.8981, 0.09102, 0.9801, 0.04066, 0.9024, 0.1174, 0.8964, 0.06789, 0.9801, 0.04066, 0.8981, 0.09102, 0.9001, 0.09075, 0.9801, 0.04066, 0.8964, 0.06789, 0.9024, 0.1174, 0.9801, 0.04066, 0.9001, 0.09075, 0.761, 0.1026, 0.872, 0.08632, 0.8702, 0.1267, 0.743, 0.185, 0.8432, 0.0776, 0.9028, 0.07568, 0.872, 0.08632, 0.761, 0.1026, 0.8277, 0.1489, 0.9013, 0.1107, 0.9028, 0.07568, 0.8432, 0.0776, 0.8277, 0.1489, 0.743, 0.185, 0.8702, 0.1267, 0.9013, 0.1107, 0.872, 0.08632, 0.9806, 0.05107, 0.8702, 0.1267, 0.9028, 0.07568, 0.9806, 0.05107, 0.872, 0.08632, 0.9013, 0.1107, 0.9806, 0.05107, 0.9028, 0.07568, 0.8702, 0.1267, 0.9806, 0.05107, 0.9013, 0.1107, 0.6652, 0.2084, 0.6652, 0.2141, 0.6652, 0.2141, 0.6652, 0.2084, 0.6652, 0.2141, 0.6652, 0.2197, 0.6652, 0.2197, 0.6652, 0.2141, 0.6652, 0.2197, 0.6657, 0.2197, 0.6657, 0.2197, 0.6652, 0.2197, 0.6657, 0.2197, 0.6662, 0.2197, 0.6662, 0.2197, 0.6657, 0.2197, 0.6662, 0.2197, 0.6662, 0.2141, 0.6662, 0.2141, 0.6662, 0.2197, 0.6662, 0.2141, 0.6662, 0.2084, 0.6662, 0.2084, 0.6662, 0.2141, 0.7955, 0.1082, 0.7991, 0.1069, 0.8799, 0.06825, 0.878, 0.06951, 0.7991, 0.1069, 0.791, 0.06683, 0.8756, 0.03277, 0.8799, 0.06825, 0.791, 0.06683, 0.7996, 0.05408, 0.8775, 0.02435, 0.8756, 0.03277, 0.7996, 0.05408, 0.7867, 0.0704, 0.8845, 0.04504, 0.8775, 0.02435, 0.7867, 0.0704, 0.8051, 0.1095, 0.8898, 0.08039, 0.8845, 0.04504, 0.8051, 0.1095, 0.7955, 0.1082, 0.878, 0.06951, 0.8898, 0.08039, 0.878, 0.06951, 0.8799, 0.06825, 0.9367, 0.08457, 0.9235, 0.07321, 0.8799, 0.06825, 0.8756, 0.03277, 0.9392, 0.06683, 0.9367, 0.08457, 0.8756, 0.03277, 0.8775, 0.02435, 0.9383, 0.06249, 0.9392, 0.06683, 0.8775, 0.02435, 0.8845, 0.04504, 0.9339, 0.07374, 0.9383, 0.06249, 0.8845, 0.04504, 0.8898, 0.08039, 0.9314, 0.09147, 0.9339, 0.07374, 0.8898, 0.08039, 0.878, 0.06951, 0.9235, 0.07321, 0.9314, 0.09147, 0.9235, 0.07321, 0.9367, 0.08457, 0.9766, 0.1572, 0.9367, 0.08457, 0.9392, 0.06683, 0.9766, 0.1572, 0.9392, 0.06683, 0.9383, 0.06249, 0.9766, 0.1572, 0.9383, 0.06249, 0.9339, 0.07374, 0.9766, 0.1572, 0.9339, 0.07374, 0.9314, 0.09147, 0.9766, 0.1572, 0.9314, 0.09147, 0.9235, 0.07321, 0.9766, 0.1572, 0.8211, 0.09005, 0.8705, 0.09633, 0.8591, 0.09729, 0.7987, 0.09195, 0.8211, 0.09005, 0.8287, 0.1284, 0.8785, 0.1269, 0.8705, 0.09633, 0.8287, 0.1284, 0.7987, 0.09195, 0.8591, 0.09729, 0.8785, 0.1269, 0.9322, 0.09239, 0.9126, 0.09405, 0.9011, 0.06878, 0.9273, 0.06656, 0.9126, 0.09405, 0.9217, 0.113, 0.9079, 0.08186, 0.9011, 0.06878, 0.9217, 0.113, 0.9322, 0.09239, 0.9273, 0.06656, 0.9079, 0.08186, 0.9273, 0.06656, 0.9011, 0.06878, 0.9779, 0.04262, 0.9011, 0.06878, 0.9079, 0.08186, 0.9779, 0.04262, 0.9079, 0.08186, 0.9273, 0.06656, 0.9779, 0.04262, 0.8705, 0.09633, 0.9126, 0.09405, 0.9322, 0.09239, 0.8591, 0.09729, 0.9217, 0.113, 0.9126, 0.09405, 0.8705, 0.09633, 0.8785, 0.1269, 0.9322, 0.09239, 0.9217, 0.113, 0.8785, 0.1269, 0.8591, 0.09729, 0.7289, 0.06971, 0.8884, 0.09047, 0.8927, 0.1266, 0.7563, 0.1224, 0.808, 0.07731, 0.8909, 0.09567, 0.8884, 0.09047, 0.7289, 0.06971, 0.8467, 0.1104, 0.8933, 0.109, 0.8909, 0.09567, 0.808, 0.07731, 0.8518, 0.1392, 0.8954, 0.1271, 0.8933, 0.109, 0.8467, 0.1104, 0.85, 0.1742, 0.8973, 0.1451, 0.8954, 0.1271, 0.8518, 0.1392, 0.8171, 0.1939, 0.8978, 0.1582, 0.8973, 0.1451, 0.85, 0.1742, 0.7527, 0.1924, 0.8963, 0.1626, 0.8978, 0.1582, 0.8171, 0.1939, 0.7527, 0.1924, 0.7563, 0.1224, 0.8927, 0.1266, 0.8963, 0.1626, 0.8884, 0.09047, 0.9845, 0.06741, 0.8927, 0.1266, 0.8909, 0.09567, 0.9845, 0.06741, 0.8884, 0.09047, 0.8933, 0.109, 0.9845, 0.06741, 0.8909, 0.09567, 0.8954, 0.1271, 0.9845, 0.06741, 0.8933, 0.109, 0.8973, 0.1451, 0.9845, 0.06741, 0.8954, 0.1271, 0.8978, 0.1582, 0.9845, 0.06741, 0.8973, 0.1451, 0.8963, 0.1626, 0.9845, 0.06741, 0.8978, 0.1582, 0.8927, 0.1266, 0.9845, 0.06741, 0.8963, 0.1626, 0.8603, 0.8544, 0.4698, 0.9087, 0.3998, 0.7628, 0.7975, 0.7507, 0.8603, 0.8544, 0.3998, 0.7628, 0.8603, 0.8544, 0.9464, 0.9883, 0.4698, 0.9087, 0.8603, 0.8544, 0.3998, 0.7628, 0.4698, 0.9087, 0.7975, 0.7507, 0.3998, 0.7628, 0.8603, 0.8544, 0.8603, 0.8544, 0.4698, 0.9087, 0.9464, 0.9883])
me_mesh_001.materials.append(mat_pii_zoroark_hisui_body_png)
me_mesh_001.materials.append(mat_pii_zoroark_hisui_eye_png)
me_mesh_001.update()
me_mesh_001.normals_split_custom_set([tuple(v) for v in zip(*[iter([0.3505, 0.227, -0.9086, 0.0, -0.9835, 0.1808, 0.0, 0.09464, -0.9955, 0.439, -0.8918, 0.1093, 0.0, -0.9835, 0.1808, 0.3505, 0.227, -0.9086, 0.3704, 0.1352, 0.919, -4.577e-09, 0.9613, 0.2756, 0.0, -0.06841, 0.9977, -4.577e-09, 0.9613, 0.2756, 0.3704, 0.1352, 0.919, 0.9289, 0.359, -0.09081, 0.3704, 0.1352, 0.919, 0.439, -0.8918, 0.1093, 0.9289, 0.359, -0.09081, 0.3704, 0.1352, 0.919, 0.0, -0.9835, 0.1808, 0.439, -0.8918, 0.1093, 0.9289, 0.359, -0.09081, 0.3505, 0.227, -0.9086, -4.577e-09, 0.9613, 0.2756, 0.9289, 0.359, -0.09081, 0.439, -0.8918, 0.1093, 0.3505, 0.227, -0.9086, 0.4586, -0.697, -0.5512, 0.0, -0.4646, -0.8855, -1.295e-08, 0.5088, -0.8609, 0.1522, 0.2147, -0.9647, 0.0143, -0.9879, 0.1544, 0.0, -0.9999, 0.01157, 0.0, -0.4646, -0.8855, 0.4586, -0.697, -0.5512, -0.08115, 0.9782, -0.191, 0.6238, 0.6428, -0.4446, 0.1522, 0.2147, -0.9647, 0.4586, -0.697, -0.5512, 0.1522, 0.2147, -0.9647, 0.6238, 0.6428, -0.4446, 0.58, 0.662, 0.4748, 0.6238, 0.6428, -0.4446, -0.08115, 0.9782, -0.191, 0.1954, -0.5303, 0.825, 0.03704, 0.2098, 0.977, 1.396e-08, 0.4039, 0.9148, 2.651e-08, -0.5362, 0.8441, 2.651e-08, -0.5362, 0.8441, 0.0, -0.9999, 0.01157, 0.0143, -0.9879, 0.1544, 0.1954, -0.5303, 0.825, 0.03704, 0.2098, 0.977, 0.58, 0.662, 0.4748, -6.304e-09, 0.8672, 0.4979, 1.396e-08, 0.4039, 0.9148, 0.0143, -0.9879, 0.1544, 0.03704, 0.2098, 0.977, 0.1954, -0.5303, 0.825, 0.733, -0.4273, 0.5293, 0.58, 0.662, 0.4748, 0.03704, 0.2098, 0.977, 0.4586, -0.697, -0.5512, 0.58, 0.662, 0.4748, 0.733, -0.4273, 0.5293, 0.4586, -0.697, -0.5512, 0.733, -0.4273, 0.5293, 0.0143, -0.9879, 0.1544, 0.733, -0.4273, 0.5293, 0.03704, 0.2098, 0.977, 0.0143, -0.9879, 0.1544, 0.4586, -0.697, -0.5512, 0.6238, 0.6428, -0.4446, 0.58, 0.662, 0.4748, 0.7127, -0.601, 0.3617, -5.36e-09, -0.983, 0.1834, 0.4007, -0.9156, 0.03312, 0.4007, -0.9156, 0.03312, 0.7633, -0.6357, -0.1152, 0.7127, -0.601, 0.3617, 0.6759, -0.7289, 0.109, 0.7127, -0.601, 0.3617, 0.7633, -0.6357, -0.1152, 0.6759, -0.7289, 0.109, 0.7633, -0.6357, -0.1152, 0.9426, -0.313, 0.116, 0.8815, 0.003339, -0.4721, 0.9426, -0.313, 0.116, 0.7633, -0.6357, -0.1152, 0.9426, -0.313, 0.116, 0.8815, 0.003339, -0.4721, 0.9816, 0.1852, -0.0458, 0.7985, 0.2929, 0.526, 0.9426, -0.313, 0.116, 0.9816, 0.1852, -0.0458, 0.7985, 0.2929, 0.526, 0.9816, 0.1852, -0.0458, 0.7443, 0.3562, 0.565, 0.7127, -0.601, 0.3617, 0.6759, -0.7289, 0.109, 0.6933, 0.1076, 0.7126, 0.7127, -0.601, 0.3617, 0.6933, 0.1076, 0.7126, 2.032e-07, -0.3739, 0.9275, 0.7127, -0.601, 0.3617, 2.032e-07, -0.3739, 0.9275, -5.36e-09, -0.983, 0.1834, 0.7506, 0.2196, 0.6232, 0.7985, 0.2929, 0.526, 0.7443, 0.3562, 0.565, 0.7506, 0.2196, 0.6232, 0.9426, -0.313, 0.116, 0.7985, 0.2929, 0.526, 0.7506, 0.2196, 0.6232, 0.6759, -0.7289, 0.109, 0.9426, -0.313, 0.116, 2.032e-07, -0.3739, 0.9275, 0.6933, 0.1076, 0.7126, 2.106e-07, 0.5147, 0.8574, 0.2869, 0.6416, 0.7114, -0.1093, 0.5745, 0.8111, 0.7443, 0.3562, 0.565, 0.2869, 0.6416, 0.7114, 0.7443, 0.3562, 0.565, 0.9816, 0.1852, -0.0458, 0.2869, 0.6416, 0.7114, 0.2466, 0.9032, -0.3512, 0.0, 0.9923, -0.1237, 0.2466, 0.9032, -0.3512, 0.9816, 0.1852, -0.0458, 0.8815, 0.003339, -0.4721, 0.2466, 0.9032, -0.3512, 0.8815, 0.003339, -0.4721, 0.4004, 0.4591, -0.793, 0.4004, 0.4591, -0.793, 0.0, 0.9923, -0.1237, 0.2466, 0.9032, -0.3512, 0.8815, 0.003339, -0.4721, 0.5824, -0.4875, -0.6505, 0.4004, 0.4591, -0.793, 0.4004, 0.4591, -0.793, 0.5824, -0.4875, -0.6505, 0.0, -0.2054, -0.9787, 0.0, -0.2054, -0.9787, 0.5824, -0.4875, -0.6505, 5.253e-09, -0.7405, -0.6721, 0.5577, -0.7909, -0.252, 5.253e-09, -0.7405, -0.6721, 0.5824, -0.4875, -0.6505, 0.5577, -0.7909, -0.252, -2.494e-09, -0.9563, -0.2922, 5.253e-09, -0.7405, -0.6721, 0.5824, -0.4875, -0.6505, 0.7633, -0.6357, -0.1152, 0.5577, -0.7909, -0.252, 0.5824, -0.4875, -0.6505, 0.8815, 0.003339, -0.4721, 0.7633, -0.6357, -0.1152, 0.7633, -0.6357, -0.1152, 0.4007, -0.9156, 0.03312, 0.5577, -0.7909, -0.252, 0.4007, -0.9156, 0.03312, -2.494e-09, -0.9563, -0.2922, 0.5577, -0.7909, -0.252, 0.2466, 0.9032, -0.3512, 0.2869, 0.6416, 0.7114, 0.5348, 0.8157, 0.2206, 0.4004, 0.4591, -0.793, 0.0, 0.5847, -0.8112, 0.0, 0.9923, -0.1237, -0.1093, 0.5745, 0.8111, 0.2869, 0.6416, 0.7114, 2.106e-07, 0.5147, 0.8574, 0.2869, 0.6416, 0.7114, 0.9816, 0.1852, -0.0458, 0.5348, 0.8157, 0.2206, 0.5348, 0.8157, 0.2206, 0.9816, 0.1852, -0.0458, 0.2466, 0.9032, -0.3512, 0.6933, 0.1076, 0.7126, -0.1093, 0.5745, 0.8111, 2.106e-07, 0.5147, 0.8574, -4.577e-09, 0.9613, 0.2756, 0.3505, 0.227, -0.9086, 0.0, 0.09464, -0.9955, 0.0, -0.9835, 0.1808, 0.3704, 0.1352, 0.919, 0.0, -0.06841, 0.9977, -1.035e-08, 0.983, -0.1838, -0.08115, 0.9782, -0.191, 0.1522, 0.2147, -0.9647, -1.295e-08, 0.5088, -0.8609, -6.304e-09, 0.8672, 0.4979, 0.58, 0.662, 0.4748, -0.08115, 0.9782, -0.191, -1.035e-08, 0.983, -0.1838, 0.0, -0.9991, -0.04268, 0.4007, -0.9156, 0.03312, -5.36e-09, -0.983, 0.1834, -2.494e-09, -0.9563, -0.2922, 0.4007, -0.9156, 0.03312, 0.0, -0.9991, -0.04268, 0.0, 0.7848, 0.6197, 0.2869, 0.6416, 0.7114, 0.0, 0.9923, -0.1237, 2.106e-07, 0.5147, 0.8574, 0.2869, 0.6416, 0.7114, 0.0, 0.7848, 0.6197, 0.0, 0.5847, -0.8112, 0.4004, 0.4591, -0.793, 0.0, -0.2054, -0.9787, -0.3505, 0.227, -0.9086, 0.0, 0.09464, -0.9955, 0.0, -0.9835, 0.1808, -0.439, -0.8918, 0.1093, -0.3505, 0.227, -0.9086, 0.0, -0.9835, 0.1808, -0.3704, 0.1352, 0.919, 0.0, -0.06841, 0.9977, -4.577e-09, 0.9613, 0.2756, -4.577e-09, 0.9613, 0.2756, -0.9289, 0.359, -0.09081, -0.3704, 0.1352, 0.919, -0.3704, 0.1352, 0.919, -0.9289, 0.359, -0.09081, -0.439, -0.8918, 0.1093, -0.3704, 0.1352, 0.919, -0.439, -0.8918, 0.1093, 0.0, -0.9835, 0.1808, -0.9289, 0.359, -0.09081, -4.577e-09, 0.9613, 0.2756, -0.3505, 0.227, -0.9086, -0.9289, 0.359, -0.09081, -0.3505, 0.227, -0.9086, -0.439, -0.8918, 0.1093, -1.295e-08, 0.5088, -0.8609, 0.0, -0.4646, -0.8855, -0.4586, -0.697, -0.5512, -0.1522, 0.2147, -0.9647, -0.0143, -0.9879, 0.1544, -0.4586, -0.697, -0.5512, 0.0, -0.4646, -0.8855, 0.0, -0.9999, 0.01157, 0.08115, 0.9782, -0.191, -0.1522, 0.2147, -0.9647, -0.6238, 0.6428, -0.4446, -0.4586, -0.697, -0.5512, -0.6238, 0.6428, -0.4446, -0.1522, 0.2147, -0.9647, -0.58, 0.662, 0.4748, 0.08115, 0.9782, -0.191, -0.6238, 0.6428, -0.4446, -0.1954, -0.5303, 0.825, 2.651e-08, -0.5362, 0.8441, 1.396e-08, 0.4039, 0.9148, -0.03704, 0.2098, 0.977, -0.0143, -0.9879, 0.1544, 0.0, -0.9999, 0.01157, 2.651e-08, -0.5362, 0.8441, -0.1954, -0.5303, 0.825, -6.304e-09, 0.8672, 0.4979, -0.58, 0.662, 0.4748, -0.03704, 0.2098, 0.977, 1.396e-08, 0.4039, 0.9148, -0.0143, -0.9879, 0.1544, -0.1954, -0.5303, 0.825, -0.03704, 0.2098, 0.977, -0.733, -0.4273, 0.5293, -0.03704, 0.2098, 0.977, -0.58, 0.662, 0.4748, -0.4586, -0.697, -0.5512, -0.733, -0.4273, 0.5293, -0.58, 0.662, 0.4748, -0.4586, -0.697, -0.5512, -0.0143, -0.9879, 0.1544, -0.733, -0.4273, 0.5293, -0.733, -0.4273, 0.5293, -0.0143, -0.9879, 0.1544, -0.03704, 0.2098, 0.977, -0.4586, -0.697, -0.5512, -0.58, 0.662, 0.4748, -0.6238, 0.6428, -0.4446, -0.7127, -0.601, 0.3617, -0.4007, -0.9156, 0.03312, -5.36e-09, -0.983, 0.1834, -0.4007, -0.9156, 0.03312, -0.7127, -0.601, 0.3617, -0.7633, -0.6357, -0.1152, -0.6759, -0.7289, 0.109, -0.7633, -0.6357, -0.1152, -0.7127, -0.601, 0.3617, -0.6759, -0.7289, 0.109, -0.9426, -0.313, 0.116, -0.7633, -0.6357, -0.1152, -0.8815, 0.003339, -0.4721, -0.7633, -0.6357, -0.1152, -0.9426, -0.313, 0.116, -0.9426, -0.313, 0.116, -0.9816, 0.1852, -0.0458, -0.8815, 0.003339, -0.4721, -0.7985, 0.2929, 0.526, -0.9816, 0.1852, -0.0458, -0.9426, -0.313, 0.116, -0.7985, 0.2929, 0.526, -0.7442, 0.3562, 0.565, -0.9816, 0.1852, -0.0458, -0.7127, -0.601, 0.3617, -0.6933, 0.1076, 0.7126, -0.6759, -0.7289, 0.109, -0.7127, -0.601, 0.3617, 2.032e-07, -0.3739, 0.9275, -0.6933, 0.1076, 0.7126, -0.7127, -0.601, 0.3617, -5.36e-09, -0.983, 0.1834, 2.032e-07, -0.3739, 0.9275, -0.7506, 0.2196, 0.6232, -0.7442, 0.3562, 0.565, -0.7985, 0.2929, 0.526, -0.7506, 0.2196, 0.6232, -0.7985, 0.2929, 0.526, -0.9426, -0.313, 0.116, -0.7506, 0.2196, 0.6232, -0.9426, -0.313, 0.116, -0.6759, -0.7289, 0.109, 2.032e-07, -0.3739, 0.9275, 2.106e-07, 0.5147, 0.8574, -0.6933, 0.1076, 0.7126, -0.2869, 0.6416, 0.7114, -0.7442, 0.3562, 0.565, 0.1093, 0.5746, 0.8111, -0.2869, 0.6416, 0.7114, -0.9816, 0.1852, -0.0458, -0.7442, 0.3562, 0.565, -0.2869, 0.6416, 0.7114, 0.0, 0.9923, -0.1237, -0.2466, 0.9032, -0.3512, -0.2466, 0.9032, -0.3512, -0.8815, 0.003339, -0.4721, -0.9816, 0.1852, -0.0458, -0.2466, 0.9032, -0.3512, -0.4004, 0.4591, -0.793, -0.8815, 0.003339, -0.4721, -0.4004, 0.4591, -0.793, -0.2466, 0.9032, -0.3512, 0.0, 0.9923, -0.1237, -0.8815, 0.003339, -0.4721, -0.4004, 0.4591, -0.793, -0.5824, -0.4875, -0.6505, -0.4004, 0.4591, -0.793, 0.0, -0.2054, -0.9787, -0.5824, -0.4875, -0.6505, 0.0, -0.2054, -0.9787, 5.253e-09, -0.7405, -0.6721, -0.5824, -0.4875, -0.6505, -0.5577, -0.7909, -0.252, -0.5824, -0.4875, -0.6505, 5.253e-09, -0.7405, -0.6721, -0.5577, -0.7909, -0.252, 5.253e-09, -0.7405, -0.6721, -2.494e-09, -0.9563, -0.2922, -0.5824, -0.4875, -0.6505, -0.5577, -0.7909, -0.252, -0.7633, -0.6357, -0.1152, -0.5824, -0.4875, -0.6505, -0.7633, -0.6357, -0.1152, -0.8815, 0.003339, -0.4721, -0.7633, -0.6357, -0.1152, -0.5577, -0.7909, -0.252, -0.4007, -0.9156, 0.03312, -0.4007, -0.9156, 0.03312, -0.5577, -0.7909, -0.252, -2.494e-09, -0.9563, -0.2922, -0.2466, 0.9032, -0.3512, -0.5348, 0.8157, 0.2206, -0.2869, 0.6416, 0.7114, -0.4004, 0.4591, -0.793, 0.0, 0.9923, -0.1237, 0.0, 0.5847, -0.8112, 0.1093, 0.5746, 0.8111, 2.106e-07, 0.5147, 0.8574, -0.2869, 0.6416, 0.7114, -0.2869, 0.6416, 0.7114, -0.5348, 0.8157, 0.2206, -0.9816, 0.1852, -0.0458, -0.5348, 0.8157, 0.2206, -0.2466, 0.9032, -0.3512, -0.9816, 0.1852, -0.0458, -0.6933, 0.1076, 0.7126, 2.106e-07, 0.5147, 0.8574, 0.1093, 0.5746, 0.8111, -4.577e-09, 0.9613, 0.2756, 0.0, 0.09464, -0.9955, -0.3505, 0.227, -0.9086, 0.0, -0.9835, 0.1808, 0.0, -0.06841, 0.9977, -0.3704, 0.1352, 0.919, -0.1522, 0.2147, -0.9647, 0.08115, 0.9782, -0.191, -1.035e-08, 0.983, -0.1838, -1.295e-08, 0.5088, -0.8609, -6.304e-09, 0.8672, 0.4979, -1.035e-08, 0.983, -0.1838, 0.08115, 0.9782, -0.191, -0.58, 0.662, 0.4748, 0.0, -0.9991, -0.04268, -5.36e-09, -0.983, 0.1834, -0.4007, -0.9156, 0.03312, -2.494e-09, -0.9563, -0.2922, 0.0, -0.9991, -0.04268, -0.4007, -0.9156, 0.03312, 0.0, 0.7848, 0.6197, 0.0, 0.9923, -0.1237, -0.2869, 0.6416, 0.7114, 2.106e-07, 0.5147, 0.8574, 0.0, 0.7848, 0.6197, -0.2869, 0.6416, 0.7114, 0.0, 0.5847, -0.8112, 0.0, -0.2054, -0.9787, -0.4004, 0.4591, -0.793, -0.5982, 0.7489, 0.2851, -0.3832, 0.8834, -0.2695, -0.6275, 0.7467, -0.2209, -0.5982, 0.7489, 0.2851, -0.6275, 0.7467, -0.2209, -0.7553, 0.6492, -0.09032, -0.5982, 0.7489, 0.2851, -0.7553, 0.6492, -0.09032, -0.787, 0.6104, 0.08946, -0.5982, 0.7489, 0.2851, -0.787, 0.6104, 0.08946, -0.7387, 0.6101, 0.2866, -0.5982, 0.7489, 0.2851, -0.7387, 0.6101, 0.2866, -0.6022, 0.6525, 0.46, -0.5982, 0.7489, 0.2851, -0.6022, 0.6525, 0.46, -0.3764, 0.7392, 0.5585, -0.5982, 0.7489, 0.2851, -0.3764, 0.7392, 0.5585, -0.1297, 0.8516, 0.5079, -0.5982, 0.7489, 0.2851, -0.1297, 0.8516, 0.5079, 0.03248, 0.9326, 0.3595, -0.5982, 0.7489, 0.2851, 0.03248, 0.9326, 0.3595, 0.2406, 0.9312, 0.2737, -0.5982, 0.7489, 0.2851, 0.1634, 0.9718, -0.1701, -0.1297, 0.9751, -0.1798, -0.5982, 0.7489, 0.2851, -0.1297, 0.9751, -0.1798, -0.3832, 0.8834, -0.2695, -0.3832, 0.8834, -0.2695, -0.2964, 0.7375, -0.6069, -0.7099, 0.4735, -0.5215, -0.6275, 0.7467, -0.2209, -0.6275, 0.7467, -0.2209, -0.7099, 0.4735, -0.5215, -0.8964, 0.2959, -0.3299, -0.7553, 0.6492, -0.09032, -0.7553, 0.6492, -0.09032, -0.8964, 0.2959, -0.3299, -0.9694, 0.2437, -0.02963, -0.787, 0.6104, 0.08946, -0.787, 0.6104, 0.08946, -0.9694, 0.2437, -0.02963, -0.9017, 0.2486, 0.3538, -0.7387, 0.6101, 0.2866, -0.7387, 0.6101, 0.2866, -0.9017, 0.2486, 0.3538, -0.6725, 0.3206, 0.6671, -0.6022, 0.6525, 0.46, -0.6022, 0.6525, 0.46, -0.6725, 0.3206, 0.6671, -0.27, 0.4919, 0.8277, -0.3764, 0.7392, 0.5585, -0.3764, 0.7392, 0.5585, -0.27, 0.4919, 0.8277, 0.1244, 0.6703, 0.7316, -0.1297, 0.8516, 0.5079, -0.1297, 0.8516, 0.5079, 0.1244, 0.6703, 0.7316, 0.3997, 0.7944, 0.4574, 0.03248, 0.9326, 0.3595, 0.03248, 0.9326, 0.3595, 0.3997, 0.7944, 0.4574, 0.4891, 0.8579, 0.1577, 0.2406, 0.9312, 0.2737, 0.2406, 0.9312, 0.2737, 0.4891, 0.8579, 0.1577, 0.3953, 0.9049, -0.1577, 0.1634, 0.9718, -0.1701, 0.1634, 0.9718, -0.1701, 0.3953, 0.9049, -0.1577, 0.126, 0.8849, -0.4485, -0.1297, 0.9751, -0.1798, -0.1297, 0.9751, -0.1798, 0.126, 0.8849, -0.4485, -0.2964, 0.7375, -0.6069, -0.3832, 0.8834, -0.2695, -0.2964, 0.7375, -0.6069, -0.1348, 0.391, -0.9105, -0.6593, -0.008374, -0.7518, -0.7099, 0.4735, -0.5215, -0.7099, 0.4735, -0.5215, -0.6593, -0.008374, -0.7518, -0.9043, -0.05706, -0.423, -0.8964, 0.2959, -0.3299, -0.8964, 0.2959, -0.3299, -0.9043, -0.05706, -0.423, -0.9966, -0.0455, -0.06867, -0.9694, 0.2437, -0.02963, -0.9694, 0.2437, -0.02963, -0.9966, -0.0455, -0.06867, -0.854, -0.2361, 0.4636, -0.9017, 0.2486, 0.3538, -0.9017, 0.2486, 0.3538, -0.854, -0.2361, 0.4636, -0.5665, -0.122, 0.815, -0.6725, 0.3206, 0.6671, -0.6725, 0.3206, 0.6671, -0.5665, -0.122, 0.815, 0.01586, 0.01931, 0.9997, -0.27, 0.4919, 0.8277, -0.27, 0.4919, 0.8277, 0.01586, 0.01931, 0.9997, 0.4826, 0.1924, 0.8544, 0.1244, 0.6703, 0.7316, 0.1244, 0.6703, 0.7316, 0.4826, 0.1924, 0.8544, 0.7767, 0.4212, 0.4683, 0.3997, 0.7944, 0.4574, 0.3997, 0.7944, 0.4574, 0.7767, 0.4212, 0.4683, 0.6531, 0.6614, 0.3688, 0.4891, 0.8579, 0.1577, 0.4891, 0.8579, 0.1577, 0.6531, 0.6614, 0.3688, 0.5211, 0.8252, -0.2178, 0.3953, 0.9049, -0.1577, 0.3953, 0.9049, -0.1577, 0.5211, 0.8252, -0.2178, -0.03579, 0.3305, -0.9431, 0.126, 0.8849, -0.4485, 0.126, 0.8849, -0.4485, -0.03579, 0.3305, -0.9431, -0.1348, 0.391, -0.9105, -0.2964, 0.7375, -0.6069, -0.1348, 0.391, -0.9105, 0.1724, -0.2281, -0.9583, -0.2963, -0.5402, -0.7877, -0.6593, -0.008374, -0.7518, -0.6593, -0.008374, -0.7518, -0.2963, -0.5402, -0.7877, -0.4993, -0.7037, -0.5054, -0.9043, -0.05706, -0.423, 0.01586, 0.01931, 0.9997, 0.4582, -0.4165, 0.7852, 0.7296, -0.3032, 0.613, 0.4826, 0.1924, 0.8544, 0.4826, 0.1924, 0.8544, 0.7296, -0.3032, 0.613, 0.9278, -0.164, 0.3351, 0.7767, 0.4212, 0.4683, 0.7767, 0.4212, 0.4683, 0.9278, -0.164, 0.3351, 0.9377, 0.01961, 0.347, 0.6531, 0.6614, 0.3688, 0.4993, 0.771, 0.3953, 0.918, 0.3018, 0.2572, 0.8843, 0.4103, -0.2227, 0.5226, 0.8296, -0.1965, 0.5226, 0.8296, -0.1965, 0.8843, 0.4103, -0.2227, 0.4078, 0.1194, -0.9052, 0.1319, 0.4049, -0.9048, -0.03579, 0.3305, -0.9431, 0.09816, -0.2532, -0.9624, 0.1724, -0.2281, -0.9583, -0.1348, 0.391, -0.9105, 0.1724, -0.2281, -0.9583, 0.3364, -0.7672, -0.5461, 0.0895, -0.8832, -0.4603, -0.2963, -0.5402, -0.7877, -0.2963, -0.5402, -0.7877, 0.0895, -0.8832, -0.4603, 0.1752, -0.9629, -0.2052, -0.4993, -0.7037, -0.5054, -0.1046, -0.886, 0.4517, 0.1527, -0.9828, 0.1035, 0.1266, -0.9748, 0.1839, 0.002588, -0.8412, 0.5408, 0.002588, -0.8412, 0.5408, 0.1266, -0.9748, 0.1839, 0.3362, -0.9417, 0.0113, 0.4582, -0.4165, 0.7853, 0.7296, -0.3032, 0.613, 0.6918, -0.7143, 0.1058, 0.7522, -0.6449, 0.1352, 0.9278, -0.164, 0.3351, 0.9278, -0.164, 0.3351, 0.7522, -0.6449, 0.1352, 0.768, -0.6275, 0.1278, 0.9377, 0.01961, 0.347, 0.918, 0.3018, 0.2572, 0.9427, -0.3107, 0.1217, 0.9188, -0.3478, -0.1865, 0.8843, 0.4103, -0.2227, 0.8843, 0.4103, -0.2227, 0.9188, -0.3478, -0.1865, 0.6445, -0.4328, -0.6303, 0.4078, 0.1194, -0.9052, 0.09816, -0.2532, -0.9624, 0.4569, -0.7706, -0.4443, 0.3364, -0.7672, -0.5461, 0.1724, -0.2281, -0.9583, 0.3746, -0.923, -0.08844, 0.0895, -0.8832, -0.4603, 0.3364, -0.7672, -0.5461, 0.3746, -0.923, -0.08844, 0.1752, -0.9629, -0.2052, 0.0895, -0.8832, -0.4603, 0.3746, -0.923, -0.08844, 0.3951, -0.911, -0.1183, 0.1752, -0.9629, -0.2052, 0.3746, -0.923, -0.08844, 0.1527, -0.9828, 0.1035, 0.3951, -0.911, -0.1183, 0.3746, -0.923, -0.08844, 0.1266, -0.9748, 0.1839, 0.1527, -0.9828, 0.1035, 0.3746, -0.923, -0.08844, 0.3362, -0.9417, 0.0113, 0.1266, -0.9748, 0.1839, 0.3746, -0.923, -0.08844, 0.6918, -0.7143, 0.1058, 0.3362, -0.9417, 0.0113, 0.3746, -0.923, -0.08844, 0.7522, -0.6449, 0.1352, 0.6918, -0.7143, 0.1058, 0.3746, -0.923, -0.08844, 0.768, -0.6275, 0.1278, 0.7522, -0.6449, 0.1352, 0.3746, -0.923, -0.08844, 0.5795, -0.8077, -0.1086, 0.768, -0.6275, 0.1278, 0.3746, -0.923, -0.08844, 0.4569, -0.7706, -0.4443, 0.5795, -0.8077, -0.1086, 0.3746, -0.923, -0.08844, 0.3364, -0.7672, -0.5461, 0.4569, -0.7706, -0.4443, 0.7296, -0.3032, 0.613, 0.4582, -0.4165, 0.7852, 0.7394, -0.4926, 0.459, -0.9637, -0.1979, -0.1793, -0.9637, -0.1979, -0.1793, -0.9637, -0.1979, -0.1793, 0.3362, -0.9417, 0.0113, 0.6918, -0.7143, 0.1058, 0.7394, -0.4926, 0.459, 0.6918, -0.7143, 0.1058, 0.7296, -0.3032, 0.613, 0.7394, -0.4926, 0.459, -0.5665, -0.122, 0.815, -0.5204, -0.3925, 0.7583, 0.1073, -0.4873, 0.8666, 0.01586, 0.01931, 0.9997, -0.6063, 0.08339, -0.7908, -0.7069, 0.2115, -0.6749, -0.6733, 0.1654, -0.7207, -0.6063, 0.08339, -0.7908, 0.5247, -0.04406, -0.8502, 0.5718, 0.04729, -0.819, 0.6073, 0.1261, -0.7844, 0.5247, -0.04406, -0.8502, 0.4582, -0.4165, 0.7852, 0.01586, 0.01931, 0.9997, 0.1073, -0.4873, 0.8666, 0.7, -0.5037, 0.5064, -0.5204, -0.3925, 0.7583, -0.0498, -0.7874, 0.6144, 0.1073, -0.4873, 0.8666, -0.7069, 0.2115, -0.6749, -0.7696, 0.3127, -0.5566, -0.6733, 0.1654, -0.7207, 0.5718, 0.04729, -0.819, 0.6522, 0.247, -0.7167, 0.6073, 0.1261, -0.7844, 0.1073, -0.4873, 0.8666, -0.0498, -0.7874, 0.6144, 0.7, -0.5037, 0.5064, -0.854, -0.2361, 0.4636, -0.662, -0.5342, 0.5257, -0.4029, -0.6079, 0.6842, -0.5665, -0.122, 0.815, -0.2502, 0.1601, -0.9549, -0.1128, 0.3598, -0.9262, -0.221, 0.2053, -0.9534, -0.2502, 0.1601, -0.9549, 0.8104, -0.1936, -0.5529, 0.8139, -0.0263, -0.5804, 0.7735, 0.2319, -0.5899, 0.8104, -0.1936, -0.5529, 0.002591, -0.8412, 0.5408, -0.5665, -0.122, 0.815, -0.4029, -0.6079, 0.6842, -0.1041, -0.714, 0.6923, -0.662, -0.5342, 0.5257, -0.4312, -0.7171, 0.5477, -0.4029, -0.6079, 0.6842, -0.1128, 0.3598, -0.9262, -0.03198, 0.4635, -0.8855, -0.221, 0.2053, -0.9534, 0.8139, -0.0263, -0.5804, 0.6591, 0.5132, -0.5497, 0.7735, 0.2319, -0.5899, -0.4029, -0.6079, 0.6842, -0.4312, -0.7171, 0.5477, -0.1041, -0.714, 0.6923, 0.6531, 0.6614, 0.3688, 0.9377, 0.01961, 0.347, 0.918, 0.3018, 0.2572, 0.4993, 0.771, 0.3953, 0.9377, 0.01961, 0.347, 0.768, -0.6275, 0.1278, 0.9427, -0.3107, 0.1217, 0.918, 0.3018, 0.2572, 0.768, -0.6275, 0.1278, 0.5795, -0.8077, -0.1086, 0.9188, -0.3478, -0.1865, 0.9427, -0.3107, 0.1217, 0.5795, -0.8077, -0.1086, 0.4569, -0.7706, -0.4443, 0.6445, -0.4328, -0.6303, 0.9188, -0.3478, -0.1865, 0.4569, -0.7706, -0.4443, 0.09816, -0.2532, -0.9624, 0.4078, 0.1194, -0.9052, 0.6445, -0.4328, -0.6303, 0.09816, -0.2532, -0.9624, -0.03579, 0.3305, -0.9431, 0.1319, 0.4049, -0.9048, 0.4078, 0.1194, -0.9052, -0.3686, -0.9224, 0.1153, -0.3591, -0.9333, -0.0002934, -0.1608, -0.9863, -0.03777, -0.1339, -0.9818, 0.1343, 0.6531, 0.6614, 0.3688, 0.4993, 0.771, 0.3953, -0.1273, 0.8854, 0.447, -0.1965, 0.6638, 0.7216, 0.4993, 0.771, 0.3953, 0.5226, 0.8296, -0.1965, -0.06293, 0.9807, -0.1849, -0.1273, 0.8854, 0.447, 0.5226, 0.8296, -0.1965, 0.1319, 0.4049, -0.9048, -0.1491, 0.3633, -0.9197, -0.06293, 0.9807, -0.1849, 0.1319, 0.4049, -0.9048, -0.03579, 0.3305, -0.9431, -0.06525, -0.5296, -0.8457, -0.1491, 0.3633, -0.9197, -0.3727, -0.8653, 0.3353, -0.3686, -0.9224, 0.1153, -0.1339, -0.9818, 0.1343, -0.106, -0.9363, 0.3348, -0.1339, -0.9818, 0.1343, -0.1608, -0.9863, -0.03777, 0.197, -0.9755, -0.09836, 0.1584, -0.9813, 0.1092, -0.1965, 0.6638, 0.7216, -0.1273, 0.8854, 0.447, -0.7024, 0.6159, 0.3568, -0.6849, 0.4019, 0.6078, -0.1273, 0.8854, 0.447, -0.06293, 0.9807, -0.1849, -0.6763, 0.7129, -0.1852, -0.7024, 0.6159, 0.3568, -0.06293, 0.9807, -0.1849, -0.1491, 0.3633, -0.9197, -0.3817, 0.1455, -0.9128, -0.6763, 0.7129, -0.1852, -0.1491, 0.3633, -0.9197, -0.06525, -0.5296, -0.8457, 0.3475, -0.5237, -0.7778, -0.3817, 0.1455, -0.9128, -0.106, -0.9363, 0.3348, -0.1339, -0.9818, 0.1343, 0.1584, -0.9813, 0.1092, 0.1117, -0.942, 0.3163, 0.7339, -0.6462, 0.2091, 0.7161, -0.6492, 0.2565, 0.7398, -0.6448, 0.1922, -0.6849, 0.4019, 0.6078, -0.7024, 0.6159, 0.3568, -0.9151, 0.3222, -0.2424, -0.7024, 0.6159, 0.3568, -0.6763, 0.7129, -0.1852, -0.9151, 0.3222, -0.2424, -0.6763, 0.7129, -0.1852, -0.3817, 0.1455, -0.9128, -0.9151, 0.3222, -0.2424, -0.3817, 0.1455, -0.9128, 0.3475, -0.5237, -0.7778, -0.9151, 0.3222, -0.2424, 0.7563, -0.639, 0.1403, 0.7339, -0.6462, 0.2091, 0.7398, -0.6448, 0.1922, 0.2406, 0.9312, 0.2737, 0.5033, 0.2059, 0.8392, -0.9846, 0.006097, 0.1749, -0.5982, 0.7489, 0.2851, 0.2406, 0.9312, 0.2737, 0.1634, 0.9718, -0.1701, -0.03534, 0.2826, -0.9586, 0.5033, 0.2059, 0.8392, 0.1634, 0.9718, -0.1701, -0.5982, 0.7489, 0.2851, -0.9846, 0.006097, 0.1749, -0.03534, 0.2826, -0.9586, -0.3835, 0.7899, 0.4786, 0.1362, -0.8157, 0.5622, 0.5369, -0.7656, 0.3544, -0.7086, 0.4826, 0.5148, 0.1362, -0.8157, 0.5622, 0.3932, 0.4414, -0.8066, 0.6097, -0.1476, -0.7788, 0.5369, -0.7656, 0.3544, 0.3932, 0.4414, -0.8066, -0.3835, 0.7899, 0.4786, -0.7086, 0.4826, 0.5148, 0.6097, -0.1476, -0.7788, -0.7086, 0.4826, 0.5148, 0.5369, -0.7656, 0.3544, 0.1398, 0.717, 0.6829, 0.5369, -0.7656, 0.3544, 0.6097, -0.1476, -0.7788, 0.1398, 0.717, 0.6829, 0.6097, -0.1476, -0.7788, -0.7086, 0.4826, 0.5148, 0.1398, 0.717, 0.6829, 0.5033, 0.2059, 0.8392, 0.1362, -0.8157, 0.5622, -0.3835, 0.7899, 0.4786, -0.9846, 0.006097, 0.1749, 0.3932, 0.4414, -0.8066, 0.1362, -0.8157, 0.5622, 0.5033, 0.2059, 0.8392, -0.03534, 0.2826, -0.9586, -0.3835, 0.7899, 0.4786, 0.3932, 0.4414, -0.8066, -0.03534, 0.2826, -0.9586, -0.9846, 0.006097, 0.1749, -0.9043, -0.05706, -0.423, -0.9214, -0.2656, -0.2836, -0.9091, -0.4029, -0.1055, -0.9966, -0.0455, -0.06867, 0.1937, 0.02385, -0.9808, 0.2504, 0.5109, -0.8224, 0.1102, 0.5162, -0.8493, -0.005329, 0.2263, -0.974, 0.3864, -0.1914, -0.9023, 0.4376, 0.1402, -0.8882, 0.2504, 0.5109, -0.8224, 0.1937, 0.02385, -0.9808, 0.3951, -0.911, -0.1183, 0.488, -0.87, -0.07041, 0.4372, -0.8993, 0.0003108, 0.1752, -0.9629, -0.2052, 0.1527, -0.9828, 0.1035, 0.3489, -0.9237, 0.1584, 0.488, -0.87, -0.07041, 0.3951, -0.911, -0.1183, -0.1046, -0.886, 0.4517, 0.04128, -0.9062, 0.4208, 0.3489, -0.9237, 0.1584, 0.1527, -0.9828, 0.1035, -0.854, -0.2361, 0.4636, -0.5889, -0.7194, 0.3684, 0.04128, -0.9062, 0.4208, -0.1046, -0.886, 0.4517, -0.854, -0.2361, 0.4636, -0.9966, -0.0455, -0.06867, -0.9091, -0.4029, -0.1055, -0.5889, -0.7194, 0.3684, -0.9214, -0.2656, -0.2836, -0.4859, -0.8734, 0.03314, -0.9091, -0.4029, -0.1055, 0.2504, 0.5109, -0.8224, 0.3171, 0.804, -0.5031, 0.1102, 0.5162, -0.8493, 0.4376, 0.1402, -0.8882, 0.3171, 0.804, -0.5031, 0.2504, 0.5109, -0.8224, 0.9725, 0.2222, -0.06984, 0.9996, -0.003011, 0.02876, 0.9607, -0.244, 0.1324, 0.9383, 0.326, -0.1159, 0.9996, -0.003011, 0.02876, 0.9725, 0.2222, -0.06984, 0.04128, -0.9062, 0.4208, -0.4859, -0.8734, 0.03314, 0.3489, -0.9237, 0.1584, -0.5889, -0.7194, 0.3684, -0.4859, -0.8734, 0.03314, 0.04128, -0.9062, 0.4208, -0.9091, -0.4029, -0.1055, -0.4859, -0.8734, 0.03314, -0.5889, -0.7194, 0.3684, 0.7506, 0.2196, 0.6232, -0.1093, 0.5745, 0.8111, 0.6933, 0.1076, 0.7126, 0.6759, -0.7289, 0.109, 0.7506, 0.2196, 0.6232, 0.6933, 0.1076, 0.7126, 0.7506, 0.2196, 0.6232, 0.7443, 0.3562, 0.565, -0.1093, 0.5745, 0.8111, -0.7506, 0.2196, 0.6232, -0.6933, 0.1076, 0.7126, 0.1093, 0.5746, 0.8111, -0.6759, -0.7289, 0.109, -0.6933, 0.1076, 0.7126, -0.7506, 0.2196, 0.6232, -0.7506, 0.2196, 0.6232, 0.1093, 0.5746, 0.8111, -0.7442, 0.3562, 0.565])] * 3)])
me_cube = bpy.data.meshes.new('Cube')
me_cube.from_pydata([(1.0, 1.0, 1.0), (1.0, 1.0, -1.0), (1.0, -1.0, 1.0), (1.0, -1.0, -1.0), (-1.0, 1.0, 1.0), (-1.0, 1.0, -1.0), (-1.0, -1.0, 1.0), (-1.0, -1.0, -1.0)], [], [(0, 4, 6, 2), (3, 2, 6, 7), (7, 6, 4, 5), (5, 1, 3, 7), (1, 0, 2, 3), (5, 4, 0, 1)])
_uv = me_cube.uv_layers.new(name='UVMap')
_uv.uv.foreach_set('vector', [0.625, 0.5, 0.875, 0.5, 0.875, 0.75, 0.625, 0.75, 0.375, 0.75, 0.625, 0.75, 0.625, 1.0, 0.375, 1.0, 0.375, 0.0, 0.625, 0.0, 0.625, 0.25, 0.375, 0.25, 0.125, 0.5, 0.375, 0.5, 0.375, 0.75, 0.125, 0.75, 0.375, 0.5, 0.625, 0.5, 0.625, 0.75, 0.375, 0.75, 0.375, 0.25, 0.625, 0.25, 0.625, 0.5, 0.375, 0.5])
me_cube.materials.append(mat_material)
me_cube.use_remesh_preserve_volume = False
me_cube.use_remesh_preserve_attributes = False
me_cube.use_mirror_vertex_groups = False
me_cube.update()
me_cube_001 = bpy.data.meshes.new('Cube.001')
me_cube_001.from_pydata([(1.0, 1.0, 1.0), (1.0, 1.0, -1.0), (1.0, -1.0, 1.0), (1.0, -1.0, -1.0), (-1.0, 1.0, 1.0), (-1.0, 1.0, -1.0), (-1.0, -1.0, 1.0), (-1.0, -1.0, -1.0)], [], [(0, 4, 6, 2), (3, 2, 6, 7), (7, 6, 4, 5), (5, 1, 3, 7), (1, 0, 2, 3), (5, 4, 0, 1)])
_uv = me_cube_001.uv_layers.new(name='UVMap')
_uv.uv.foreach_set('vector', [0.625, 0.5, 0.875, 0.5, 0.875, 0.75, 0.625, 0.75, 0.375, 0.75, 0.625, 0.75, 0.625, 1.0, 0.375, 1.0, 0.375, 0.0, 0.625, 0.0, 0.625, 0.25, 0.375, 0.25, 0.125, 0.5, 0.375, 0.5, 0.375, 0.75, 0.125, 0.75, 0.375, 0.5, 0.625, 0.5, 0.625, 0.75, 0.375, 0.75, 0.375, 0.25, 0.625, 0.25, 0.625, 0.5, 0.375, 0.5])
me_cube_001.materials.append(mat_amb_col_nor_setup)
me_cube_001.use_remesh_preserve_volume = False
me_cube_001.use_remesh_preserve_attributes = False
me_cube_001.use_mirror_vertex_groups = False
me_cube_001.update()
me_cube_002 = bpy.data.meshes.new('Cube.002')
me_cube_002.from_pydata([(1.0, 1.0, 1.0), (1.0, 1.0, -1.0), (1.0, -1.0, 1.0), (1.0, -1.0, -1.0), (-1.0, 1.0, 1.0), (-1.0, 1.0, -1.0), (-1.0, -1.0, 1.0), (-1.0, -1.0, -1.0)], [], [(0, 4, 6, 2), (3, 2, 6, 7), (7, 6, 4, 5), (5, 1, 3, 7), (1, 0, 2, 3), (5, 4, 0, 1)])
_uv = me_cube_002.uv_layers.new(name='UVMap')
_uv.uv.foreach_set('vector', [0.625, 0.5, 0.875, 0.5, 0.875, 0.75, 0.625, 0.75, 0.375, 0.75, 0.625, 0.75, 0.625, 1.0, 0.375, 1.0, 0.375, 0.0, 0.625, 0.0, 0.625, 0.25, 0.375, 0.25, 0.125, 0.5, 0.375, 0.5, 0.375, 0.75, 0.125, 0.75, 0.375, 0.5, 0.625, 0.5, 0.625, 0.75, 0.375, 0.75, 0.375, 0.25, 0.625, 0.25, 0.625, 0.5, 0.375, 0.5])
me_cube_002.materials.append(mat_pla_template)
me_cube_002.use_remesh_preserve_volume = False
me_cube_002.use_remesh_preserve_attributes = False
me_cube_002.use_mirror_vertex_groups = False
me_cube_002.update()

# ---- objects
ob_camera = bpy.data.objects.new('Camera', cam_camera)
ob_sun = bpy.data.objects.new('Sun', light_sun)
ob_pii_zoroark_h_body = bpy.data.objects.new('Pii_Zoroark_H_Body', me_mesh_001)
ob_cube = bpy.data.objects.new('Cube', me_cube)
ob_cube_001 = bpy.data.objects.new('Cube.001', me_cube_001)
ob_cube_002 = bpy.data.objects.new('Cube.002', me_cube_002)

# ---- transforms, parenting, visibility, modifiers, constraints
ob_camera.location = (1.087, -1.568, 0.7621)
ob_camera.rotation_euler = (1.453, 0.01453, 0.6911)
ob_camera.scale = (1.0, 1.0, 1.0)
ob_camera.lineart.crease_threshold = 0.0
ob_sun.location = (0.0, 0.0, 0.0)
ob_pii_zoroark_h_body.location = (0.0, 0.0, 0.0)
ob_pii_zoroark_h_body.rotation_euler = (1.571, -0.0, 0.0)
ob_pii_zoroark_h_body.scale = (0.9824, 0.9824, 0.9824)
ob_pii_zoroark_h_body.color = (0.8, 0.8, 0.8, 1.0)
ob_cube.location = (0.0, 0.0, 0.0)
ob_cube.lock_rotations_4d = False
ob_cube.empty_display_type = 'ARROWS'
ob_cube.lineart.crease_threshold = 0.0
ob_cube_001.location = (0.0, 0.0, 2.0)
ob_cube_001.lock_rotations_4d = False
ob_cube_001.empty_display_type = 'ARROWS'
ob_cube_001.lineart.crease_threshold = 0.0
ob_cube_002.location = (0.0, 0.0, -2.0)
ob_cube_002.lock_rotations_4d = False
ob_cube_002.empty_display_type = 'ARROWS'
ob_cube_002.lineart.crease_threshold = 0.0

# ---- collection membership
scene.collection.objects.link(ob_camera)
scene.collection.objects.link(ob_sun)
scene.collection.objects.link(ob_pii_zoroark_h_body)
col_don_t_render_me.objects.link(ob_cube)
col_don_t_render_me.objects.link(ob_cube_001)
col_don_t_render_me.objects.link(ob_cube_002)
def _layer_coll(name, lc=None):
    lc = lc or bpy.context.view_layer.layer_collection
    for c in lc.children:
        if c.name == name: return c
        r = _layer_coll(name, c)
        if r: return r
_layer_coll("Don't Render Me").exclude = True

# ---- scene / render settings (as saved in the file)
scene.camera = ob_camera
scene.frame_start = 1; scene.frame_end = 500; scene.frame_set(1)
scene.render.engine = 'BLENDER_EEVEE_NEXT'
scene.render.image_settings.compression = 30
scene.render.resolution_x = 600
scene.render.resolution_y = 600
scene.render.fps = 30
scene.render.filter_size = 0.01
scene.render.film_transparent = True
scene.cycles.use_denoising = False
scene.cycles.samples = 64
scene.cycles.sampling_pattern = 'TABULATED_SOBOL'
scene.cycles.caustics_reflective = False
scene.cycles.caustics_refractive = False
scene.cycles.max_bounces = 1
scene.cycles.diffuse_bounces = 1
scene.cycles.glossy_bounces = 1
scene.cycles.transmission_bounces = 1
scene.cycles.transparent_max_bounces = 1
scene.cycles.filter_width = 0.01
scene.eevee.taa_render_samples = 32
scene.eevee.use_taa_reprojection = False
scene.view_settings.view_transform = 'Standard'
bpy.context.view_layer.update()
